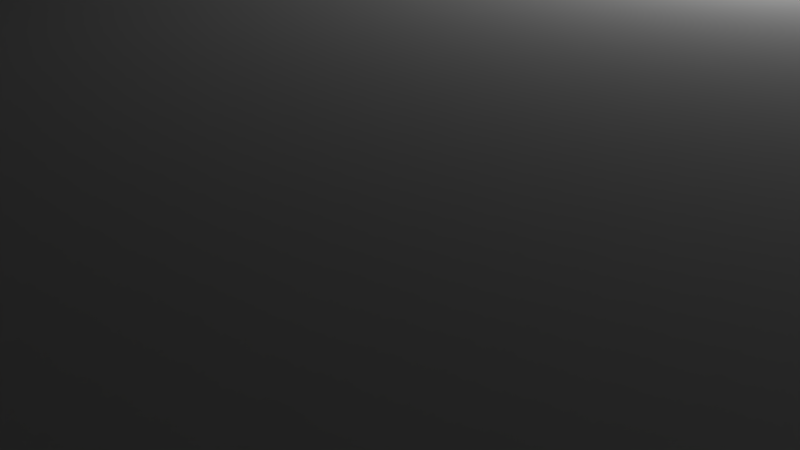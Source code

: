 # Source: red_button.blend  (saved by Blender 2.78.0; exported with 4.5.12 LTS)
import bpy
from mathutils import Matrix  # noqa: F401  (used for matrix-valued properties, if any)

bpy.ops.wm.read_factory_settings(use_empty=True)
scene = bpy.context.scene
scene.name = 'Scene'

# ---- collections
col_collection_1 = bpy.data.collections.new('Collection 1'); scene.collection.children.link(col_collection_1)

# ---- world
world_world = bpy.data.worlds.new('World'); scene.world = world_world
world_world.color = (0.05088, 0.05088, 0.05088)
world_world.use_sun_shadow = False
world_world.sun_shadow_jitter_overblur = 0.0
world_world.cycles.sampling_method = 'MANUAL'

# ---- cameras
cam_camera = bpy.data.cameras.new('Camera')
cam_camera.clip_end = 100.0
cam_camera.lens = 35.0
cam_camera.sensor_width = 32.0
cam_camera.sensor_height = 18.0
cam_camera.ortho_scale = 7.314
cam_camera.dof.focus_distance = 0.0
cam_camera.dof.aperture_fstop = 128.0

# ---- lights
light_lamp = bpy.data.lights.new('Lamp', 'POINT')
light_lamp.transmission_factor = 0.0
light_lamp.cutoff_distance = 30.0
light_lamp.energy = 100.0
light_lamp.shadow_buffer_clip_start = 1.001
light_lamp.shadow_soft_size = 0.1
light_lamp.shadow_maximum_resolution = 0.006
light_lamp.use_absolute_resolution = True

# ---- meshes
me_cylinder_013 = bpy.data.meshes.new('Cylinder.013')
me_cylinder_013.from_pydata([(0.0, 0.0, -1.0), (0.0, 0.0, 1.0), (34.64, -60.0, -1.0), (34.64, -60.0, 1.0), (-34.64, -60.0, -1.0), (-34.64, -60.0, 1.0), (0.0, -1.907e-06, -1.0), (0.0, -1.907e-06, 1.0), (-69.28, 1.907e-06, -1.0), (-69.28, 1.907e-06, 1.0), (-34.64, 60.0, -1.0), (-34.64, 60.0, 1.0), (0.0, -1.907e-06, -1.0), (0.0, -1.907e-06, 1.0), (34.64, 60.0, -1.0), (34.64, 60.0, 1.0), (69.28, -1.526e-05, -1.0), (69.28, -1.526e-05, 1.0)], [], [(0, 1, 3, 2), (2, 3, 5, 4), (3, 1, 5), (4, 5, 1, 0), (0, 2, 4), (6, 7, 9, 8), (8, 9, 11, 10), (9, 7, 11), (10, 11, 7, 6), (6, 8, 10), (12, 13, 15, 14), (14, 15, 17, 16), (15, 13, 17), (16, 17, 13, 12), (12, 14, 16)])
me_cylinder_013.use_remesh_preserve_volume = False
me_cylinder_013.use_remesh_preserve_attributes = False
me_cylinder_013.use_mirror_vertex_groups = False
me_cylinder_013.update()
me_cylinder_010 = bpy.data.meshes.new('Cylinder.010')
me_cylinder_010.from_pydata([(0.0, 1.0, -1.0), (0.0, 1.0, 1.0), (0.09802, 0.9952, -1.0), (0.09802, 0.9952, 1.0), (0.1951, 0.9808, -1.0), (0.1951, 0.9808, 1.0), (0.2903, 0.9569, -1.0), (0.2903, 0.9569, 1.0), (0.3827, 0.9239, -1.0), (0.3827, 0.9239, 1.0), (0.4714, 0.8819, -1.0), (0.4714, 0.8819, 1.0), (0.5556, 0.8315, -1.0), (0.5556, 0.8315, 1.0), (0.6344, 0.773, -1.0), (0.6344, 0.773, 1.0), (0.7071, 0.7071, -1.0), (0.7071, 0.7071, 1.0), (0.773, 0.6344, -1.0), (0.773, 0.6344, 1.0), (0.8315, 0.5556, -1.0), (0.8315, 0.5556, 1.0), (0.8819, 0.4714, -1.0), (0.8819, 0.4714, 1.0), (0.9239, 0.3827, -1.0), (0.9239, 0.3827, 1.0), (0.9569, 0.2903, -1.0), (0.9569, 0.2903, 1.0), (0.9808, 0.1951, -1.0), (0.9808, 0.1951, 1.0), (0.9952, 0.09802, -1.0), (0.9952, 0.09802, 1.0), (1.0, -1.629e-07, -1.0), (1.0, -1.629e-07, 1.0), (0.9952, -0.09802, -1.0), (0.9952, -0.09802, 1.0), (0.9808, -0.1951, -1.0), (0.9808, -0.1951, 1.0), (0.9569, -0.2903, -1.0), (0.9569, -0.2903, 1.0), (0.9239, -0.3827, -1.0), (0.9239, -0.3827, 1.0), (0.8819, -0.4714, -1.0), (0.8819, -0.4714, 1.0), (0.8315, -0.5556, -1.0), (0.8315, -0.5556, 1.0), (0.773, -0.6344, -1.0), (0.773, -0.6344, 1.0), (0.7071, -0.7071, -1.0), (0.7071, -0.7071, 1.0), (0.6344, -0.773, -1.0), (0.6344, -0.773, 1.0), (0.5556, -0.8315, -1.0), (0.5556, -0.8315, 1.0), (0.4714, -0.8819, -1.0), (0.4714, -0.8819, 1.0), (0.3827, -0.9239, -1.0), (0.3827, -0.9239, 1.0), (0.2903, -0.9569, -1.0), (0.2903, -0.9569, 1.0), (0.1951, -0.9808, -1.0), (0.1951, -0.9808, 1.0), (0.09802, -0.9952, -1.0), (0.09802, -0.9952, 1.0), (-8.027e-07, -1.0, -1.0), (-8.027e-07, -1.0, 1.0), (-0.09802, -0.9952, -1.0), (-0.09802, -0.9952, 1.0), (-0.1951, -0.9808, -1.0), (-0.1951, -0.9808, 1.0), (-0.2903, -0.9569, -1.0), (-0.2903, -0.9569, 1.0), (-0.3827, -0.9239, -1.0), (-0.3827, -0.9239, 1.0), (-0.4714, -0.8819, -1.0), (-0.4714, -0.8819, 1.0), (-0.5556, -0.8315, -1.0), (-0.5556, -0.8315, 1.0), (-0.6344, -0.773, -1.0), (-0.6344, -0.773, 1.0), (-0.7071, -0.7071, -1.0), (-0.7071, -0.7071, 1.0), (-0.773, -0.6344, -1.0), (-0.773, -0.6344, 1.0), (-0.8315, -0.5556, -1.0), (-0.8315, -0.5556, 1.0), (-0.8819, -0.4714, -1.0), (-0.8819, -0.4714, 1.0), (-0.9239, -0.3827, -1.0), (-0.9239, -0.3827, 1.0), (-0.9569, -0.2903, -1.0), (-0.9569, -0.2903, 1.0), (-0.9808, -0.1951, -1.0), (-0.9808, -0.1951, 1.0), (-0.9952, -0.09802, -1.0), (-0.9952, -0.09802, 1.0), (-1.0, -4.649e-07, -1.0), (-1.0, -4.649e-07, 1.0), (-0.9952, 0.09802, -1.0), (-0.9952, 0.09802, 1.0), (-0.9808, 0.1951, -1.0), (-0.9808, 0.1951, 1.0), (-0.9569, 0.2903, -1.0), (-0.9569, 0.2903, 1.0), (-0.9239, 0.3827, -1.0), (-0.9239, 0.3827, 1.0), (-0.8819, 0.4714, -1.0), (-0.8819, 0.4714, 1.0), (-0.8315, 0.5556, -1.0), (-0.8315, 0.5556, 1.0), (-0.773, 0.6344, -1.0), (-0.773, 0.6344, 1.0), (-0.7071, 0.7071, -1.0), (-0.7071, 0.7071, 1.0), (-0.6344, 0.773, -1.0), (-0.6344, 0.773, 1.0), (-0.5556, 0.8315, -1.0), (-0.5556, 0.8315, 1.0), (-0.4714, 0.8819, -1.0), (-0.4714, 0.8819, 1.0), (-0.3827, 0.9239, -1.0), (-0.3827, 0.9239, 1.0), (-0.2903, 0.9569, -1.0), (-0.2903, 0.9569, 1.0), (-0.1951, 0.9808, -1.0), (-0.1951, 0.9808, 1.0), (-0.09802, 0.9952, -1.0), (-0.09802, 0.9952, 1.0)], [], [(0, 1, 3, 2), (2, 3, 5, 4), (4, 5, 7, 6), (6, 7, 9, 8), (8, 9, 11, 10), (10, 11, 13, 12), (12, 13, 15, 14), (14, 15, 17, 16), (16, 17, 19, 18), (18, 19, 21, 20), (20, 21, 23, 22), (22, 23, 25, 24), (24, 25, 27, 26), (26, 27, 29, 28), (28, 29, 31, 30), (30, 31, 33, 32), (32, 33, 35, 34), (34, 35, 37, 36), (36, 37, 39, 38), (38, 39, 41, 40), (40, 41, 43, 42), (42, 43, 45, 44), (44, 45, 47, 46), (46, 47, 49, 48), (48, 49, 51, 50), (50, 51, 53, 52), (52, 53, 55, 54), (54, 55, 57, 56), (56, 57, 59, 58), (58, 59, 61, 60), (60, 61, 63, 62), (62, 63, 65, 64), (64, 65, 67, 66), (66, 67, 69, 68), (68, 69, 71, 70), (70, 71, 73, 72), (72, 73, 75, 74), (74, 75, 77, 76), (76, 77, 79, 78), (78, 79, 81, 80), (80, 81, 83, 82), (82, 83, 85, 84), (84, 85, 87, 86), (86, 87, 89, 88), (88, 89, 91, 90), (90, 91, 93, 92), (92, 93, 95, 94), (94, 95, 97, 96), (96, 97, 99, 98), (98, 99, 101, 100), (100, 101, 103, 102), (102, 103, 105, 104), (104, 105, 107, 106), (106, 107, 109, 108), (108, 109, 111, 110), (110, 111, 113, 112), (112, 113, 115, 114), (114, 115, 117, 116), (116, 117, 119, 118), (118, 119, 121, 120), (120, 121, 123, 122), (122, 123, 125, 124), (3, 1, 127, 125, 123, 121, 119, 117, 115, 113, 111, 109, 107, 105, 103, 101, 99, 97, 95, 93, 91, 89, 87, 85, 83, 81, 79, 77, 75, 73, 71, 69, 67, 65, 63, 61, 59, 57, 55, 53, 51, 49, 47, 45, 43, 41, 39, 37, 35, 33, 31, 29, 27, 25, 23, 21, 19, 17, 15, 13, 11, 9, 7, 5), (124, 125, 127, 126), (126, 127, 1, 0), (0, 2, 4, 6, 8, 10, 12, 14, 16, 18, 20, 22, 24, 26, 28, 30, 32, 34, 36, 38, 40, 42, 44, 46, 48, 50, 52, 54, 56, 58, 60, 62, 64, 66, 68, 70, 72, 74, 76, 78, 80, 82, 84, 86, 88, 90, 92, 94, 96, 98, 100, 102, 104, 106, 108, 110, 112, 114, 116, 118, 120, 122, 124, 126)])
me_cylinder_010.use_remesh_preserve_volume = False
me_cylinder_010.use_remesh_preserve_attributes = False
me_cylinder_010.use_mirror_vertex_groups = False
me_cylinder_010.update()
me_cylinder_009 = bpy.data.meshes.new('Cylinder.009')
me_cylinder_009.from_pydata([(0.0, 1.0, -1.0), (0.0, 1.0, 1.0), (0.09802, 0.9952, -1.0), (0.09802, 0.9952, 1.0), (0.1951, 0.9808, -1.0), (0.1951, 0.9808, 1.0), (0.2903, 0.9569, -1.0), (0.2903, 0.9569, 1.0), (0.3827, 0.9239, -1.0), (0.3827, 0.9239, 1.0), (0.4714, 0.8819, -1.0), (0.4714, 0.8819, 1.0), (0.5556, 0.8315, -1.0), (0.5556, 0.8315, 1.0), (0.6344, 0.773, -1.0), (0.6344, 0.773, 1.0), (0.7071, 0.7071, -1.0), (0.7071, 0.7071, 1.0), (0.773, 0.6344, -1.0), (0.773, 0.6344, 1.0), (0.8315, 0.5556, -1.0), (0.8315, 0.5556, 1.0), (0.8819, 0.4714, -1.0), (0.8819, 0.4714, 1.0), (0.9239, 0.3827, -1.0), (0.9239, 0.3827, 1.0), (0.9569, 0.2903, -1.0), (0.9569, 0.2903, 1.0), (0.9808, 0.1951, -1.0), (0.9808, 0.1951, 1.0), (0.9952, 0.09802, -1.0), (0.9952, 0.09802, 1.0), (1.0, -1.629e-07, -1.0), (1.0, -1.629e-07, 1.0), (0.9952, -0.09802, -1.0), (0.9952, -0.09802, 1.0), (0.9808, -0.1951, -1.0), (0.9808, -0.1951, 1.0), (0.9569, -0.2903, -1.0), (0.9569, -0.2903, 1.0), (0.9239, -0.3827, -1.0), (0.9239, -0.3827, 1.0), (0.8819, -0.4714, -1.0), (0.8819, -0.4714, 1.0), (0.8315, -0.5556, -1.0), (0.8315, -0.5556, 1.0), (0.773, -0.6344, -1.0), (0.773, -0.6344, 1.0), (0.7071, -0.7071, -1.0), (0.7071, -0.7071, 1.0), (0.6344, -0.773, -1.0), (0.6344, -0.773, 1.0), (0.5556, -0.8315, -1.0), (0.5556, -0.8315, 1.0), (0.4714, -0.8819, -1.0), (0.4714, -0.8819, 1.0), (0.3827, -0.9239, -1.0), (0.3827, -0.9239, 1.0), (0.2903, -0.9569, -1.0), (0.2903, -0.9569, 1.0), (0.1951, -0.9808, -1.0), (0.1951, -0.9808, 1.0), (0.09802, -0.9952, -1.0), (0.09802, -0.9952, 1.0), (-8.027e-07, -1.0, -1.0), (-8.027e-07, -1.0, 1.0), (-0.09802, -0.9952, -1.0), (-0.09802, -0.9952, 1.0), (-0.1951, -0.9808, -1.0), (-0.1951, -0.9808, 1.0), (-0.2903, -0.9569, -1.0), (-0.2903, -0.9569, 1.0), (-0.3827, -0.9239, -1.0), (-0.3827, -0.9239, 1.0), (-0.4714, -0.8819, -1.0), (-0.4714, -0.8819, 1.0), (-0.5556, -0.8315, -1.0), (-0.5556, -0.8315, 1.0), (-0.6344, -0.773, -1.0), (-0.6344, -0.773, 1.0), (-0.7071, -0.7071, -1.0), (-0.7071, -0.7071, 1.0), (-0.773, -0.6344, -1.0), (-0.773, -0.6344, 1.0), (-0.8315, -0.5556, -1.0), (-0.8315, -0.5556, 1.0), (-0.8819, -0.4714, -1.0), (-0.8819, -0.4714, 1.0), (-0.9239, -0.3827, -1.0), (-0.9239, -0.3827, 1.0), (-0.9569, -0.2903, -1.0), (-0.9569, -0.2903, 1.0), (-0.9808, -0.1951, -1.0), (-0.9808, -0.1951, 1.0), (-0.9952, -0.09802, -1.0), (-0.9952, -0.09802, 1.0), (-1.0, -4.649e-07, -1.0), (-1.0, -4.649e-07, 1.0), (-0.9952, 0.09802, -1.0), (-0.9952, 0.09802, 1.0), (-0.9808, 0.1951, -1.0), (-0.9808, 0.1951, 1.0), (-0.9569, 0.2903, -1.0), (-0.9569, 0.2903, 1.0), (-0.9239, 0.3827, -1.0), (-0.9239, 0.3827, 1.0), (-0.8819, 0.4714, -1.0), (-0.8819, 0.4714, 1.0), (-0.8315, 0.5556, -1.0), (-0.8315, 0.5556, 1.0), (-0.773, 0.6344, -1.0), (-0.773, 0.6344, 1.0), (-0.7071, 0.7071, -1.0), (-0.7071, 0.7071, 1.0), (-0.6344, 0.773, -1.0), (-0.6344, 0.773, 1.0), (-0.5556, 0.8315, -1.0), (-0.5556, 0.8315, 1.0), (-0.4714, 0.8819, -1.0), (-0.4714, 0.8819, 1.0), (-0.3827, 0.9239, -1.0), (-0.3827, 0.9239, 1.0), (-0.2903, 0.9569, -1.0), (-0.2903, 0.9569, 1.0), (-0.1951, 0.9808, -1.0), (-0.1951, 0.9808, 1.0), (-0.09802, 0.9952, -1.0), (-0.09802, 0.9952, 1.0)], [], [(0, 1, 3, 2), (2, 3, 5, 4), (4, 5, 7, 6), (6, 7, 9, 8), (8, 9, 11, 10), (10, 11, 13, 12), (12, 13, 15, 14), (14, 15, 17, 16), (16, 17, 19, 18), (18, 19, 21, 20), (20, 21, 23, 22), (22, 23, 25, 24), (24, 25, 27, 26), (26, 27, 29, 28), (28, 29, 31, 30), (30, 31, 33, 32), (32, 33, 35, 34), (34, 35, 37, 36), (36, 37, 39, 38), (38, 39, 41, 40), (40, 41, 43, 42), (42, 43, 45, 44), (44, 45, 47, 46), (46, 47, 49, 48), (48, 49, 51, 50), (50, 51, 53, 52), (52, 53, 55, 54), (54, 55, 57, 56), (56, 57, 59, 58), (58, 59, 61, 60), (60, 61, 63, 62), (62, 63, 65, 64), (64, 65, 67, 66), (66, 67, 69, 68), (68, 69, 71, 70), (70, 71, 73, 72), (72, 73, 75, 74), (74, 75, 77, 76), (76, 77, 79, 78), (78, 79, 81, 80), (80, 81, 83, 82), (82, 83, 85, 84), (84, 85, 87, 86), (86, 87, 89, 88), (88, 89, 91, 90), (90, 91, 93, 92), (92, 93, 95, 94), (94, 95, 97, 96), (96, 97, 99, 98), (98, 99, 101, 100), (100, 101, 103, 102), (102, 103, 105, 104), (104, 105, 107, 106), (106, 107, 109, 108), (108, 109, 111, 110), (110, 111, 113, 112), (112, 113, 115, 114), (114, 115, 117, 116), (116, 117, 119, 118), (118, 119, 121, 120), (120, 121, 123, 122), (122, 123, 125, 124), (3, 1, 127, 125, 123, 121, 119, 117, 115, 113, 111, 109, 107, 105, 103, 101, 99, 97, 95, 93, 91, 89, 87, 85, 83, 81, 79, 77, 75, 73, 71, 69, 67, 65, 63, 61, 59, 57, 55, 53, 51, 49, 47, 45, 43, 41, 39, 37, 35, 33, 31, 29, 27, 25, 23, 21, 19, 17, 15, 13, 11, 9, 7, 5), (124, 125, 127, 126), (126, 127, 1, 0), (0, 2, 4, 6, 8, 10, 12, 14, 16, 18, 20, 22, 24, 26, 28, 30, 32, 34, 36, 38, 40, 42, 44, 46, 48, 50, 52, 54, 56, 58, 60, 62, 64, 66, 68, 70, 72, 74, 76, 78, 80, 82, 84, 86, 88, 90, 92, 94, 96, 98, 100, 102, 104, 106, 108, 110, 112, 114, 116, 118, 120, 122, 124, 126)])
me_cylinder_009.use_remesh_preserve_volume = False
me_cylinder_009.use_remesh_preserve_attributes = False
me_cylinder_009.use_mirror_vertex_groups = False
me_cylinder_009.update()
me_cylinder_008 = bpy.data.meshes.new('Cylinder.008')
me_cylinder_008.from_pydata([(0.0, 1.0, -1.0), (0.0, 1.0, 1.0), (0.09802, 0.9952, -1.0), (0.09802, 0.9952, 1.0), (0.1951, 0.9808, -1.0), (0.1951, 0.9808, 1.0), (0.2903, 0.9569, -1.0), (0.2903, 0.9569, 1.0), (0.3827, 0.9239, -1.0), (0.3827, 0.9239, 1.0), (0.4714, 0.8819, -1.0), (0.4714, 0.8819, 1.0), (0.5556, 0.8315, -1.0), (0.5556, 0.8315, 1.0), (0.6344, 0.773, -1.0), (0.6344, 0.773, 1.0), (0.7071, 0.7071, -1.0), (0.7071, 0.7071, 1.0), (0.773, 0.6344, -1.0), (0.773, 0.6344, 1.0), (0.8315, 0.5556, -1.0), (0.8315, 0.5556, 1.0), (0.8819, 0.4714, -1.0), (0.8819, 0.4714, 1.0), (0.9239, 0.3827, -1.0), (0.9239, 0.3827, 1.0), (0.9569, 0.2903, -1.0), (0.9569, 0.2903, 1.0), (0.9808, 0.1951, -1.0), (0.9808, 0.1951, 1.0), (0.9952, 0.09802, -1.0), (0.9952, 0.09802, 1.0), (1.0, -1.629e-07, -1.0), (1.0, -1.629e-07, 1.0), (0.9952, -0.09802, -1.0), (0.9952, -0.09802, 1.0), (0.9808, -0.1951, -1.0), (0.9808, -0.1951, 1.0), (0.9569, -0.2903, -1.0), (0.9569, -0.2903, 1.0), (0.9239, -0.3827, -1.0), (0.9239, -0.3827, 1.0), (0.8819, -0.4714, -1.0), (0.8819, -0.4714, 1.0), (0.8315, -0.5556, -1.0), (0.8315, -0.5556, 1.0), (0.773, -0.6344, -1.0), (0.773, -0.6344, 1.0), (0.7071, -0.7071, -1.0), (0.7071, -0.7071, 1.0), (0.6344, -0.773, -1.0), (0.6344, -0.773, 1.0), (0.5556, -0.8315, -1.0), (0.5556, -0.8315, 1.0), (0.4714, -0.8819, -1.0), (0.4714, -0.8819, 1.0), (0.3827, -0.9239, -1.0), (0.3827, -0.9239, 1.0), (0.2903, -0.9569, -1.0), (0.2903, -0.9569, 1.0), (0.1951, -0.9808, -1.0), (0.1951, -0.9808, 1.0), (0.09802, -0.9952, -1.0), (0.09802, -0.9952, 1.0), (-8.027e-07, -1.0, -1.0), (-8.027e-07, -1.0, 1.0), (-0.09802, -0.9952, -1.0), (-0.09802, -0.9952, 1.0), (-0.1951, -0.9808, -1.0), (-0.1951, -0.9808, 1.0), (-0.2903, -0.9569, -1.0), (-0.2903, -0.9569, 1.0), (-0.3827, -0.9239, -1.0), (-0.3827, -0.9239, 1.0), (-0.4714, -0.8819, -1.0), (-0.4714, -0.8819, 1.0), (-0.5556, -0.8315, -1.0), (-0.5556, -0.8315, 1.0), (-0.6344, -0.773, -1.0), (-0.6344, -0.773, 1.0), (-0.7071, -0.7071, -1.0), (-0.7071, -0.7071, 1.0), (-0.773, -0.6344, -1.0), (-0.773, -0.6344, 1.0), (-0.8315, -0.5556, -1.0), (-0.8315, -0.5556, 1.0), (-0.8819, -0.4714, -1.0), (-0.8819, -0.4714, 1.0), (-0.9239, -0.3827, -1.0), (-0.9239, -0.3827, 1.0), (-0.9569, -0.2903, -1.0), (-0.9569, -0.2903, 1.0), (-0.9808, -0.1951, -1.0), (-0.9808, -0.1951, 1.0), (-0.9952, -0.09802, -1.0), (-0.9952, -0.09802, 1.0), (-1.0, -4.649e-07, -1.0), (-1.0, -4.649e-07, 1.0), (-0.9952, 0.09802, -1.0), (-0.9952, 0.09802, 1.0), (-0.9808, 0.1951, -1.0), (-0.9808, 0.1951, 1.0), (-0.9569, 0.2903, -1.0), (-0.9569, 0.2903, 1.0), (-0.9239, 0.3827, -1.0), (-0.9239, 0.3827, 1.0), (-0.8819, 0.4714, -1.0), (-0.8819, 0.4714, 1.0), (-0.8315, 0.5556, -1.0), (-0.8315, 0.5556, 1.0), (-0.773, 0.6344, -1.0), (-0.773, 0.6344, 1.0), (-0.7071, 0.7071, -1.0), (-0.7071, 0.7071, 1.0), (-0.6344, 0.773, -1.0), (-0.6344, 0.773, 1.0), (-0.5556, 0.8315, -1.0), (-0.5556, 0.8315, 1.0), (-0.4714, 0.8819, -1.0), (-0.4714, 0.8819, 1.0), (-0.3827, 0.9239, -1.0), (-0.3827, 0.9239, 1.0), (-0.2903, 0.9569, -1.0), (-0.2903, 0.9569, 1.0), (-0.1951, 0.9808, -1.0), (-0.1951, 0.9808, 1.0), (-0.09802, 0.9952, -1.0), (-0.09802, 0.9952, 1.0)], [], [(0, 1, 3, 2), (2, 3, 5, 4), (4, 5, 7, 6), (6, 7, 9, 8), (8, 9, 11, 10), (10, 11, 13, 12), (12, 13, 15, 14), (14, 15, 17, 16), (16, 17, 19, 18), (18, 19, 21, 20), (20, 21, 23, 22), (22, 23, 25, 24), (24, 25, 27, 26), (26, 27, 29, 28), (28, 29, 31, 30), (30, 31, 33, 32), (32, 33, 35, 34), (34, 35, 37, 36), (36, 37, 39, 38), (38, 39, 41, 40), (40, 41, 43, 42), (42, 43, 45, 44), (44, 45, 47, 46), (46, 47, 49, 48), (48, 49, 51, 50), (50, 51, 53, 52), (52, 53, 55, 54), (54, 55, 57, 56), (56, 57, 59, 58), (58, 59, 61, 60), (60, 61, 63, 62), (62, 63, 65, 64), (64, 65, 67, 66), (66, 67, 69, 68), (68, 69, 71, 70), (70, 71, 73, 72), (72, 73, 75, 74), (74, 75, 77, 76), (76, 77, 79, 78), (78, 79, 81, 80), (80, 81, 83, 82), (82, 83, 85, 84), (84, 85, 87, 86), (86, 87, 89, 88), (88, 89, 91, 90), (90, 91, 93, 92), (92, 93, 95, 94), (94, 95, 97, 96), (96, 97, 99, 98), (98, 99, 101, 100), (100, 101, 103, 102), (102, 103, 105, 104), (104, 105, 107, 106), (106, 107, 109, 108), (108, 109, 111, 110), (110, 111, 113, 112), (112, 113, 115, 114), (114, 115, 117, 116), (116, 117, 119, 118), (118, 119, 121, 120), (120, 121, 123, 122), (122, 123, 125, 124), (3, 1, 127, 125, 123, 121, 119, 117, 115, 113, 111, 109, 107, 105, 103, 101, 99, 97, 95, 93, 91, 89, 87, 85, 83, 81, 79, 77, 75, 73, 71, 69, 67, 65, 63, 61, 59, 57, 55, 53, 51, 49, 47, 45, 43, 41, 39, 37, 35, 33, 31, 29, 27, 25, 23, 21, 19, 17, 15, 13, 11, 9, 7, 5), (124, 125, 127, 126), (126, 127, 1, 0), (0, 2, 4, 6, 8, 10, 12, 14, 16, 18, 20, 22, 24, 26, 28, 30, 32, 34, 36, 38, 40, 42, 44, 46, 48, 50, 52, 54, 56, 58, 60, 62, 64, 66, 68, 70, 72, 74, 76, 78, 80, 82, 84, 86, 88, 90, 92, 94, 96, 98, 100, 102, 104, 106, 108, 110, 112, 114, 116, 118, 120, 122, 124, 126)])
me_cylinder_008.use_remesh_preserve_volume = False
me_cylinder_008.use_remesh_preserve_attributes = False
me_cylinder_008.use_mirror_vertex_groups = False
me_cylinder_008.update()
me_cylinder_007 = bpy.data.meshes.new('Cylinder.007')
me_cylinder_007.from_pydata([(0.0, 1.0, -1.0), (0.0, 1.0, 1.0), (0.09802, 0.9952, -1.0), (0.09802, 0.9952, 1.0), (0.1951, 0.9808, -1.0), (0.1951, 0.9808, 1.0), (0.2903, 0.9569, -1.0), (0.2903, 0.9569, 1.0), (0.3827, 0.9239, -1.0), (0.3827, 0.9239, 1.0), (0.4714, 0.8819, -1.0), (0.4714, 0.8819, 1.0), (0.5556, 0.8315, -1.0), (0.5556, 0.8315, 1.0), (0.6344, 0.773, -1.0), (0.6344, 0.773, 1.0), (0.7071, 0.7071, -1.0), (0.7071, 0.7071, 1.0), (0.773, 0.6344, -1.0), (0.773, 0.6344, 1.0), (0.8315, 0.5556, -1.0), (0.8315, 0.5556, 1.0), (0.8819, 0.4714, -1.0), (0.8819, 0.4714, 1.0), (0.9239, 0.3827, -1.0), (0.9239, 0.3827, 1.0), (0.9569, 0.2903, -1.0), (0.9569, 0.2903, 1.0), (0.9808, 0.1951, -1.0), (0.9808, 0.1951, 1.0), (0.9952, 0.09802, -1.0), (0.9952, 0.09802, 1.0), (1.0, -1.629e-07, -1.0), (1.0, -1.629e-07, 1.0), (0.9952, -0.09802, -1.0), (0.9952, -0.09802, 1.0), (0.9808, -0.1951, -1.0), (0.9808, -0.1951, 1.0), (0.9569, -0.2903, -1.0), (0.9569, -0.2903, 1.0), (0.9239, -0.3827, -1.0), (0.9239, -0.3827, 1.0), (0.8819, -0.4714, -1.0), (0.8819, -0.4714, 1.0), (0.8315, -0.5556, -1.0), (0.8315, -0.5556, 1.0), (0.773, -0.6344, -1.0), (0.773, -0.6344, 1.0), (0.7071, -0.7071, -1.0), (0.7071, -0.7071, 1.0), (0.6344, -0.773, -1.0), (0.6344, -0.773, 1.0), (0.5556, -0.8315, -1.0), (0.5556, -0.8315, 1.0), (0.4714, -0.8819, -1.0), (0.4714, -0.8819, 1.0), (0.3827, -0.9239, -1.0), (0.3827, -0.9239, 1.0), (0.2903, -0.9569, -1.0), (0.2903, -0.9569, 1.0), (0.1951, -0.9808, -1.0), (0.1951, -0.9808, 1.0), (0.09802, -0.9952, -1.0), (0.09802, -0.9952, 1.0), (-8.027e-07, -1.0, -1.0), (-8.027e-07, -1.0, 1.0), (-0.09802, -0.9952, -1.0), (-0.09802, -0.9952, 1.0), (-0.1951, -0.9808, -1.0), (-0.1951, -0.9808, 1.0), (-0.2903, -0.9569, -1.0), (-0.2903, -0.9569, 1.0), (-0.3827, -0.9239, -1.0), (-0.3827, -0.9239, 1.0), (-0.4714, -0.8819, -1.0), (-0.4714, -0.8819, 1.0), (-0.5556, -0.8315, -1.0), (-0.5556, -0.8315, 1.0), (-0.6344, -0.773, -1.0), (-0.6344, -0.773, 1.0), (-0.7071, -0.7071, -1.0), (-0.7071, -0.7071, 1.0), (-0.773, -0.6344, -1.0), (-0.773, -0.6344, 1.0), (-0.8315, -0.5556, -1.0), (-0.8315, -0.5556, 1.0), (-0.8819, -0.4714, -1.0), (-0.8819, -0.4714, 1.0), (-0.9239, -0.3827, -1.0), (-0.9239, -0.3827, 1.0), (-0.9569, -0.2903, -1.0), (-0.9569, -0.2903, 1.0), (-0.9808, -0.1951, -1.0), (-0.9808, -0.1951, 1.0), (-0.9952, -0.09802, -1.0), (-0.9952, -0.09802, 1.0), (-1.0, -4.649e-07, -1.0), (-1.0, -4.649e-07, 1.0), (-0.9952, 0.09802, -1.0), (-0.9952, 0.09802, 1.0), (-0.9808, 0.1951, -1.0), (-0.9808, 0.1951, 1.0), (-0.9569, 0.2903, -1.0), (-0.9569, 0.2903, 1.0), (-0.9239, 0.3827, -1.0), (-0.9239, 0.3827, 1.0), (-0.8819, 0.4714, -1.0), (-0.8819, 0.4714, 1.0), (-0.8315, 0.5556, -1.0), (-0.8315, 0.5556, 1.0), (-0.773, 0.6344, -1.0), (-0.773, 0.6344, 1.0), (-0.7071, 0.7071, -1.0), (-0.7071, 0.7071, 1.0), (-0.6344, 0.773, -1.0), (-0.6344, 0.773, 1.0), (-0.5556, 0.8315, -1.0), (-0.5556, 0.8315, 1.0), (-0.4714, 0.8819, -1.0), (-0.4714, 0.8819, 1.0), (-0.3827, 0.9239, -1.0), (-0.3827, 0.9239, 1.0), (-0.2903, 0.9569, -1.0), (-0.2903, 0.9569, 1.0), (-0.1951, 0.9808, -1.0), (-0.1951, 0.9808, 1.0), (-0.09802, 0.9952, -1.0), (-0.09802, 0.9952, 1.0)], [], [(0, 1, 3, 2), (2, 3, 5, 4), (4, 5, 7, 6), (6, 7, 9, 8), (8, 9, 11, 10), (10, 11, 13, 12), (12, 13, 15, 14), (14, 15, 17, 16), (16, 17, 19, 18), (18, 19, 21, 20), (20, 21, 23, 22), (22, 23, 25, 24), (24, 25, 27, 26), (26, 27, 29, 28), (28, 29, 31, 30), (30, 31, 33, 32), (32, 33, 35, 34), (34, 35, 37, 36), (36, 37, 39, 38), (38, 39, 41, 40), (40, 41, 43, 42), (42, 43, 45, 44), (44, 45, 47, 46), (46, 47, 49, 48), (48, 49, 51, 50), (50, 51, 53, 52), (52, 53, 55, 54), (54, 55, 57, 56), (56, 57, 59, 58), (58, 59, 61, 60), (60, 61, 63, 62), (62, 63, 65, 64), (64, 65, 67, 66), (66, 67, 69, 68), (68, 69, 71, 70), (70, 71, 73, 72), (72, 73, 75, 74), (74, 75, 77, 76), (76, 77, 79, 78), (78, 79, 81, 80), (80, 81, 83, 82), (82, 83, 85, 84), (84, 85, 87, 86), (86, 87, 89, 88), (88, 89, 91, 90), (90, 91, 93, 92), (92, 93, 95, 94), (94, 95, 97, 96), (96, 97, 99, 98), (98, 99, 101, 100), (100, 101, 103, 102), (102, 103, 105, 104), (104, 105, 107, 106), (106, 107, 109, 108), (108, 109, 111, 110), (110, 111, 113, 112), (112, 113, 115, 114), (114, 115, 117, 116), (116, 117, 119, 118), (118, 119, 121, 120), (120, 121, 123, 122), (122, 123, 125, 124), (3, 1, 127, 125, 123, 121, 119, 117, 115, 113, 111, 109, 107, 105, 103, 101, 99, 97, 95, 93, 91, 89, 87, 85, 83, 81, 79, 77, 75, 73, 71, 69, 67, 65, 63, 61, 59, 57, 55, 53, 51, 49, 47, 45, 43, 41, 39, 37, 35, 33, 31, 29, 27, 25, 23, 21, 19, 17, 15, 13, 11, 9, 7, 5), (124, 125, 127, 126), (126, 127, 1, 0), (0, 2, 4, 6, 8, 10, 12, 14, 16, 18, 20, 22, 24, 26, 28, 30, 32, 34, 36, 38, 40, 42, 44, 46, 48, 50, 52, 54, 56, 58, 60, 62, 64, 66, 68, 70, 72, 74, 76, 78, 80, 82, 84, 86, 88, 90, 92, 94, 96, 98, 100, 102, 104, 106, 108, 110, 112, 114, 116, 118, 120, 122, 124, 126)])
me_cylinder_007.use_remesh_preserve_volume = False
me_cylinder_007.use_remesh_preserve_attributes = False
me_cylinder_007.use_mirror_vertex_groups = False
me_cylinder_007.update()
me_cylinder_014 = bpy.data.meshes.new('Cylinder.014')
me_cylinder_014.from_pydata([(0.0, 0.16, -1.0), (0.0, 0.16, 1.0), (0.01568, 0.1592, -1.0), (0.01568, 0.1592, 1.0), (0.03121, 0.1569, -1.0), (0.03121, 0.1569, 1.0), (0.04645, 0.1531, -1.0), (0.04645, 0.1531, 1.0), (0.06123, 0.1478, -1.0), (0.06123, 0.1478, 1.0), (0.07542, 0.1411, -1.0), (0.07542, 0.1411, 1.0), (0.08889, 0.133, -1.0), (0.08889, 0.133, 1.0), (0.1015, 0.1237, -1.0), (0.1015, 0.1237, 1.0), (0.1131, 0.1131, -1.0), (0.1131, 0.1131, 1.0), (0.1237, 0.1015, -1.0), (0.1237, 0.1015, 1.0), (0.133, 0.08889, -1.0), (0.133, 0.08889, 1.0), (0.1411, 0.07542, -1.0), (0.1411, 0.07542, 1.0), (0.1478, 0.06123, -1.0), (0.1478, 0.06123, 1.0), (0.1531, 0.04645, -1.0), (0.1531, 0.04645, 1.0), (0.1569, 0.03121, -1.0), (0.1569, 0.03121, 1.0), (0.1592, 0.01568, -1.0), (0.1592, 0.01568, 1.0), (0.16, -2.607e-08, -1.0), (0.16, -2.607e-08, 1.0), (0.1592, -0.01568, -1.0), (0.1592, -0.01568, 1.0), (0.1569, -0.03121, -1.0), (0.1569, -0.03121, 1.0), (0.1531, -0.04645, -1.0), (0.1531, -0.04645, 1.0), (0.1478, -0.06123, -1.0), (0.1478, -0.06123, 1.0), (0.1411, -0.07542, -1.0), (0.1411, -0.07542, 1.0), (0.133, -0.08889, -1.0), (0.133, -0.08889, 1.0), (0.1237, -0.1015, -1.0), (0.1237, -0.1015, 1.0), (0.1131, -0.1131, -1.0), (0.1131, -0.1131, 1.0), (0.1015, -0.1237, -1.0), (0.1015, -0.1237, 1.0), (0.08889, -0.133, -1.0), (0.08889, -0.133, 1.0), (0.07542, -0.1411, -1.0), (0.07542, -0.1411, 1.0), (0.06123, -0.1478, -1.0), (0.06123, -0.1478, 1.0), (0.04645, -0.1531, -1.0), (0.04645, -0.1531, 1.0), (0.03121, -0.1569, -1.0), (0.03121, -0.1569, 1.0), (0.01568, -0.1592, -1.0), (0.01568, -0.1592, 1.0), (-1.284e-07, -0.16, -1.0), (-1.284e-07, -0.16, 1.0), (-0.01568, -0.1592, -1.0), (-0.01568, -0.1592, 1.0), (-0.03121, -0.1569, -1.0), (-0.03121, -0.1569, 1.0), (-0.04645, -0.1531, -1.0), (-0.04645, -0.1531, 1.0), (-0.06123, -0.1478, -1.0), (-0.06123, -0.1478, 1.0), (-0.07542, -0.1411, -1.0), (-0.07542, -0.1411, 1.0), (-0.08889, -0.133, -1.0), (-0.08889, -0.133, 1.0), (-0.1015, -0.1237, -1.0), (-0.1015, -0.1237, 1.0), (-0.1131, -0.1131, -1.0), (-0.1131, -0.1131, 1.0), (-0.1237, -0.1015, -1.0), (-0.1237, -0.1015, 1.0), (-0.133, -0.08889, -1.0), (-0.133, -0.08889, 1.0), (-0.1411, -0.07542, -1.0), (-0.1411, -0.07542, 1.0), (-0.1478, -0.06123, -1.0), (-0.1478, -0.06123, 1.0), (-0.1531, -0.04645, -1.0), (-0.1531, -0.04645, 1.0), (-0.1569, -0.03121, -1.0), (-0.1569, -0.03121, 1.0), (-0.1592, -0.01568, -1.0), (-0.1592, -0.01568, 1.0), (-0.16, -7.439e-08, -1.0), (-0.16, -7.439e-08, 1.0), (-0.1592, 0.01568, -1.0), (-0.1592, 0.01568, 1.0), (-0.1569, 0.03121, -1.0), (-0.1569, 0.03121, 1.0), (-0.1531, 0.04645, -1.0), (-0.1531, 0.04645, 1.0), (-0.1478, 0.06123, -1.0), (-0.1478, 0.06123, 1.0), (-0.1411, 0.07542, -1.0), (-0.1411, 0.07542, 1.0), (-0.133, 0.08889, -1.0), (-0.133, 0.08889, 1.0), (-0.1237, 0.1015, -1.0), (-0.1237, 0.1015, 1.0), (-0.1131, 0.1131, -1.0), (-0.1131, 0.1131, 1.0), (-0.1015, 0.1237, -1.0), (-0.1015, 0.1237, 1.0), (-0.08889, 0.133, -1.0), (-0.08889, 0.133, 1.0), (-0.07542, 0.1411, -1.0), (-0.07542, 0.1411, 1.0), (-0.06123, 0.1478, -1.0), (-0.06123, 0.1478, 1.0), (-0.04645, 0.1531, -1.0), (-0.04645, 0.1531, 1.0), (-0.03121, 0.1569, -1.0), (-0.03121, 0.1569, 1.0), (-0.01568, 0.1592, -1.0), (-0.01568, 0.1592, 1.0), (0.3996, 0.6921, 1.0), (0.4445, 0.6652, 1.0), (0.4445, 0.6652, -1.0), (0.3996, 0.6921, -1.0), (0.1199, 0.2076, 1.0), (0.1333, 0.1996, 1.0), (0.1523, 0.1855, 1.0), (0.1697, 0.1697, 1.0), (0.1855, 0.1523, 1.0), (0.1996, 0.1333, 1.0), (0.2117, 0.1131, 1.0), (0.2217, 0.09184, 1.0), (0.2297, 0.06967, 1.0), (0.2354, 0.04682, 1.0), (0.2388, 0.02352, 1.0), (0.24, 0.0, 1.0), (0.8, 0.0, 1.0), (0.7961, 0.07841, 1.0), (0.7846, 0.1561, 1.0), (0.7656, 0.2322, 1.0), (0.7391, 0.3061, 1.0), (0.7055, 0.3771, 1.0), (0.6652, 0.4445, 1.0), (0.6184, 0.5075, 1.0), (0.5657, 0.5657, 1.0), (0.5075, 0.6184, 1.0), (0.5075, 0.6184, -1.0), (0.5657, 0.5657, -1.0), (0.6184, 0.5075, -1.0), (0.6652, 0.4445, -1.0), (0.7055, 0.3771, -1.0), (0.7391, 0.3061, -1.0), (0.7656, 0.2322, -1.0), (0.7846, 0.1561, -1.0), (0.7961, 0.07841, -1.0), (0.8, 0.0, -1.0), (0.24, 0.0, -1.0), (0.2388, 0.02352, -1.0), (0.2354, 0.04682, -1.0), (0.2297, 0.06967, -1.0), (0.2217, 0.09184, -1.0), (0.2117, 0.1131, -1.0), (0.1996, 0.1333, -1.0), (0.1855, 0.1523, -1.0), (0.1697, 0.1697, -1.0), (0.1523, 0.1855, -1.0), (0.1333, 0.1996, -1.0), (0.1199, 0.2076, -1.0), (0.3996, -0.6921, 1.0), (0.3771, -0.7055, 1.0), (0.3771, -0.7055, -1.0), (0.3996, -0.6921, -1.0), (0.1199, -0.2076, 1.0), (0.1131, -0.2117, 1.0), (0.09184, -0.2217, 1.0), (0.06967, -0.2297, 1.0), (0.04682, -0.2354, 1.0), (0.02352, -0.2388, 1.0), (-1.926e-07, -0.24, 1.0), (-0.02352, -0.2388, 1.0), (-0.04682, -0.2354, 1.0), (-0.06967, -0.2297, 1.0), (-0.09184, -0.2217, 1.0), (-0.1131, -0.2117, 1.0), (-0.1199, -0.2076, 1.0), (-0.3996, -0.6921, 1.0), (-0.3771, -0.7055, 1.0), (-0.3061, -0.7391, 1.0), (-0.2322, -0.7656, 1.0), (-0.1561, -0.7846, 1.0), (-0.07841, -0.7961, 1.0), (-6.421e-07, -0.8, 1.0), (0.07841, -0.7961, 1.0), (0.1561, -0.7846, 1.0), (0.2322, -0.7656, 1.0), (0.3061, -0.7391, 1.0), (0.3061, -0.7391, -1.0), (-0.1199, -0.2076, -1.0), (-0.1131, -0.2117, -1.0), (-0.09184, -0.2217, -1.0), (-0.06967, -0.2297, -1.0), (-0.04682, -0.2354, -1.0), (-0.02352, -0.2388, -1.0), (-1.926e-07, -0.24, -1.0), (0.02352, -0.2388, -1.0), (0.04682, -0.2354, -1.0), (0.06967, -0.2297, -1.0), (0.09184, -0.2217, -1.0), (0.1131, -0.2117, -1.0), (0.1199, -0.2076, -1.0), (0.2322, -0.7656, -1.0), (0.1561, -0.7846, -1.0), (0.07841, -0.7961, -1.0), (-6.421e-07, -0.8, -1.0), (-0.07841, -0.7961, -1.0), (-0.1561, -0.7846, -1.0), (-0.2322, -0.7656, -1.0), (-0.3061, -0.7391, -1.0), (-0.3771, -0.7055, -1.0), (-0.3996, -0.6921, -1.0), (-0.8, -1.907e-07, 1.0), (-0.7961, 0.07841, 1.0), (-0.7961, 0.07841, -1.0), (-0.8, -1.907e-07, -1.0), (-0.3996, 0.6921, 1.0), (-0.4445, 0.6652, 1.0), (-0.5075, 0.6184, 1.0), (-0.5657, 0.5657, 1.0), (-0.6184, 0.5075, 1.0), (-0.6652, 0.4445, 1.0), (-0.7055, 0.3771, 1.0), (-0.7391, 0.3061, 1.0), (-0.7656, 0.2322, 1.0), (-0.7846, 0.1561, 1.0), (-0.24, 0.0, 1.0), (-0.2388, 0.02352, 1.0), (-0.2354, 0.04682, 1.0), (-0.2297, 0.06967, 1.0), (-0.2217, 0.09184, 1.0), (-0.2117, 0.1131, 1.0), (-0.1996, 0.1333, 1.0), (-0.1855, 0.1523, 1.0), (-0.1697, 0.1697, 1.0), (-0.1523, 0.1855, 1.0), (-0.1333, 0.1996, 1.0), (-0.1199, 0.2076, 1.0), (-0.7846, 0.1561, -1.0), (-0.1199, 0.2076, -1.0), (-0.1333, 0.1996, -1.0), (-0.1523, 0.1855, -1.0), (-0.1697, 0.1697, -1.0), (-0.1855, 0.1523, -1.0), (-0.1996, 0.1333, -1.0), (-0.2117, 0.1131, -1.0), (-0.2217, 0.09184, -1.0), (-0.2297, 0.06967, -1.0), (-0.2354, 0.04682, -1.0), (-0.2388, 0.02352, -1.0), (-0.24, 0.0, -1.0), (-0.7656, 0.2322, -1.0), (-0.7391, 0.3061, -1.0), (-0.7055, 0.3771, -1.0), (-0.6652, 0.4445, -1.0), (-0.6184, 0.5075, -1.0), (-0.5657, 0.5657, -1.0), (-0.5075, 0.6184, -1.0), (-0.4445, 0.6652, -1.0), (-0.3996, 0.6921, -1.0), (0.0, 1.0, -1.0), (0.0, 1.0, 1.0), (0.09802, 0.9952, -1.0), (0.09802, 0.9952, 1.0), (0.1951, 0.9808, -1.0), (0.1951, 0.9808, 1.0), (0.2903, 0.9569, -1.0), (0.2903, 0.9569, 1.0), (0.3827, 0.9239, -1.0), (0.3827, 0.9239, 1.0), (0.4714, 0.8819, -1.0), (0.4714, 0.8819, 1.0), (0.5556, 0.8315, -1.0), (0.5556, 0.8315, 1.0), (0.6344, 0.773, -1.0), (0.6344, 0.773, 1.0), (0.7071, 0.7071, -1.0), (0.7071, 0.7071, 1.0), (0.773, 0.6344, -1.0), (0.773, 0.6344, 1.0), (0.8315, 0.5556, -1.0), (0.8315, 0.5556, 1.0), (0.8819, 0.4714, -1.0), (0.8819, 0.4714, 1.0), (0.9239, 0.3827, -1.0), (0.9239, 0.3827, 1.0), (0.9569, 0.2903, -1.0), (0.9569, 0.2903, 1.0), (0.9808, 0.1951, -1.0), (0.9808, 0.1951, 1.0), (0.9952, 0.09802, -1.0), (0.9952, 0.09802, 1.0), (1.0, -1.629e-07, -1.0), (1.0, -1.629e-07, 1.0), (0.9952, -0.09802, -1.0), (0.9952, -0.09802, 1.0), (0.9808, -0.1951, -1.0), (0.9808, -0.1951, 1.0), (0.9569, -0.2903, -1.0), (0.9569, -0.2903, 1.0), (0.9239, -0.3827, -1.0), (0.9239, -0.3827, 1.0), (0.8819, -0.4714, -1.0), (0.8819, -0.4714, 1.0), (0.8315, -0.5556, -1.0), (0.8315, -0.5556, 1.0), (0.773, -0.6344, -1.0), (0.773, -0.6344, 1.0), (0.7071, -0.7071, -1.0), (0.7071, -0.7071, 1.0), (0.6344, -0.773, -1.0), (0.6344, -0.773, 1.0), (0.5556, -0.8315, -1.0), (0.5556, -0.8315, 1.0), (0.4714, -0.8819, -1.0), (0.4714, -0.8819, 1.0), (0.3827, -0.9239, -1.0), (0.3827, -0.9239, 1.0), (0.2903, -0.9569, -1.0), (0.2903, -0.9569, 1.0), (0.1951, -0.9808, -1.0), (0.1951, -0.9808, 1.0), (0.09802, -0.9952, -1.0), (0.09802, -0.9952, 1.0), (-8.027e-07, -1.0, -1.0), (-8.027e-07, -1.0, 1.0), (-0.09802, -0.9952, -1.0), (-0.09802, -0.9952, 1.0), (-0.1951, -0.9808, -1.0), (-0.1951, -0.9808, 1.0), (-0.2903, -0.9569, -1.0), (-0.2903, -0.9569, 1.0), (-0.3827, -0.9239, -1.0), (-0.3827, -0.9239, 1.0), (-0.4714, -0.8819, -1.0), (-0.4714, -0.8819, 1.0), (-0.5556, -0.8315, -1.0), (-0.5556, -0.8315, 1.0), (-0.6344, -0.773, -1.0), (-0.6344, -0.773, 1.0), (-0.7071, -0.7071, -1.0), (-0.7071, -0.7071, 1.0), (-0.773, -0.6344, -1.0), (-0.773, -0.6344, 1.0), (-0.8315, -0.5556, -1.0), (-0.8315, -0.5556, 1.0), (-0.8819, -0.4714, -1.0), (-0.8819, -0.4714, 1.0), (-0.9239, -0.3827, -1.0), (-0.9239, -0.3827, 1.0), (-0.9569, -0.2903, -1.0), (-0.9569, -0.2903, 1.0), (-0.9808, -0.1951, -1.0), (-0.9808, -0.1951, 1.0), (-0.9952, -0.09802, -1.0), (-0.9952, -0.09802, 1.0), (-1.0, -4.649e-07, -1.0), (-1.0, -4.649e-07, 1.0), (-0.9952, 0.09802, -1.0), (-0.9952, 0.09802, 1.0), (-0.9808, 0.1951, -1.0), (-0.9808, 0.1951, 1.0), (-0.9569, 0.2903, -1.0), (-0.9569, 0.2903, 1.0), (-0.9239, 0.3827, -1.0), (-0.9239, 0.3827, 1.0), (-0.8819, 0.4714, -1.0), (-0.8819, 0.4714, 1.0), (-0.8315, 0.5556, -1.0), (-0.8315, 0.5556, 1.0), (-0.773, 0.6344, -1.0), (-0.773, 0.6344, 1.0), (-0.7071, 0.7071, -1.0), (-0.7071, 0.7071, 1.0), (-0.6344, 0.773, -1.0), (-0.6344, 0.773, 1.0), (-0.5556, 0.8315, -1.0), (-0.5556, 0.8315, 1.0), (-0.4714, 0.8819, -1.0), (-0.4714, 0.8819, 1.0), (-0.3827, 0.9239, -1.0), (-0.3827, 0.9239, 1.0), (-0.2903, 0.9569, -1.0), (-0.2903, 0.9569, 1.0), (-0.1951, 0.9808, -1.0), (-0.1951, 0.9808, 1.0), (-0.09802, 0.9952, -1.0), (-0.09802, 0.9952, 1.0), (-0.6802, -0.5583, 1.0), (-0.6802, -0.5583, -1.0), (-0.7317, -0.4889, 1.0), (-0.7317, -0.4889, -1.0), (0.08625, -0.8758, 1.0), (0.08625, -0.8758, -1.0), (-7.064e-07, -0.88, 1.0), (-7.064e-07, -0.88, -1.0), (-0.6223, -0.6223, 1.0), (-0.6223, -0.6223, -1.0), (-0.08626, -0.8758, 1.0), (-0.08626, -0.8758, -1.0), (0.08626, 0.8758, 1.0), (0.08626, 0.8758, -1.0), (0.1717, 0.8631, 1.0), (0.1717, 0.8631, -1.0), (0.7761, 0.4148, 1.0), (0.7761, 0.4148, -1.0), (0.7317, 0.4889, 1.0), (0.7317, 0.4889, -1.0), (0.0, 0.88, 1.0), (0.0, 0.88, -1.0), (0.6802, 0.5583, 1.0), (0.6802, 0.5583, -1.0), (-0.2555, -0.8421, 1.0), (-0.2555, -0.8421, -1.0), (-0.8421, -0.2555, 1.0), (-0.8421, -0.2555, -1.0), (-0.1717, -0.8631, 1.0), (-0.1717, -0.8631, -1.0), (-0.3368, -0.813, 1.0), (-0.3368, -0.813, -1.0), (0.1717, -0.8631, 1.0), (0.1717, -0.8631, -1.0), (0.4148, -0.7761, 1.0), (0.4148, -0.7761, -1.0), (0.3368, -0.813, 1.0), (0.3368, -0.813, -1.0), (0.2554, -0.8421, 1.0), (0.2554, -0.8421, -1.0), (-0.7761, -0.4148, 1.0), (-0.7761, -0.4148, -1.0), (-0.813, -0.3368, 1.0), (-0.813, -0.3368, -1.0), (-0.8631, -0.1717, 1.0), (-0.8631, -0.1717, -1.0), (-0.8758, -0.08626, 1.0), (-0.8758, -0.08626, -1.0), (0.6223, 0.6223, 1.0), (0.6223, 0.6223, -1.0), (0.5583, 0.6802, 1.0), (0.5583, 0.6802, -1.0), (0.2555, 0.8421, 1.0), (0.2555, 0.8421, -1.0), (0.4889, 0.7317, 1.0), (0.4889, 0.7317, -1.0), (-0.5583, -0.6802, 1.0), (-0.5583, -0.6802, -1.0), (-0.4889, -0.7317, 1.0), (-0.4889, -0.7317, -1.0), (-0.4148, -0.7761, 1.0), (-0.4148, -0.7761, -1.0), (0.6223, -0.6223, 1.0), (0.6223, -0.6223, -1.0), (0.5583, -0.6802, 1.0), (0.5583, -0.6802, -1.0), (0.4889, -0.7317, 1.0), (0.4889, -0.7317, -1.0), (-0.08626, 0.8758, 1.0), (-0.08626, 0.8758, -1.0), (-0.1717, 0.8631, 1.0), (-0.1717, 0.8631, -1.0), (0.813, -0.3368, 1.0), (0.813, -0.3368, -1.0), (0.8421, -0.2555, 1.0), (0.8421, -0.2555, -1.0), (-0.7317, 0.4889, 1.0), (-0.7317, 0.4889, -1.0), (-0.7761, 0.4148, 1.0), (-0.7761, 0.4148, -1.0), (-0.8631, 0.1717, 1.0), (-0.8631, 0.1717, -1.0), (-0.6803, 0.5583, 1.0), (-0.6803, 0.5583, -1.0), (-0.6223, 0.6223, 1.0), (-0.6223, 0.6223, -1.0), (-0.5583, 0.6802, 1.0), (-0.5583, 0.6802, -1.0), (-0.3368, 0.813, 1.0), (-0.3368, 0.813, -1.0), (-0.4148, 0.7761, 1.0), (-0.4148, 0.7761, -1.0), (-0.813, 0.3368, 1.0), (-0.813, 0.3368, -1.0), (-0.8421, 0.2554, 1.0), (-0.8421, 0.2554, -1.0), (-0.8758, 0.08625, 1.0), (-0.8758, 0.08625, -1.0), (-0.88, -4.091e-07, 1.0), (-0.88, -4.091e-07, -1.0), (-0.2555, 0.8421, 1.0), (-0.2555, 0.8421, -1.0), (0.88, -1.434e-07, 1.0), (0.88, -1.434e-07, -1.0), (0.7317, -0.4889, 1.0), (0.7317, -0.4889, -1.0), (0.6802, -0.5583, 1.0), (0.6802, -0.5583, -1.0), (0.8758, 0.08625, 1.0), (0.8758, 0.08625, -1.0), (0.813, 0.3368, 1.0), (0.813, 0.3368, -1.0), (-0.4889, 0.7317, 1.0), (-0.4889, 0.7317, -1.0), (0.3368, 0.813, 1.0), (0.3368, 0.813, -1.0), (0.8421, 0.2555, 1.0), (0.8421, 0.2555, -1.0), (0.8631, -0.1717, 1.0), (0.8631, -0.1717, -1.0), (0.7761, -0.4148, 1.0), (0.7761, -0.4148, -1.0), (0.8758, -0.08626, 1.0), (0.8758, -0.08626, -1.0), (0.8631, 0.1717, 1.0), (0.8631, 0.1717, -1.0), (0.4148, 0.7761, 1.0), (0.4148, 0.7761, -1.0)], [], [(0, 1, 3, 2), (2, 3, 5, 4), (4, 5, 7, 6), (6, 7, 9, 8), (8, 9, 11, 10), (10, 11, 13, 12), (12, 13, 15, 14), (14, 15, 17, 16), (16, 17, 19, 18), (18, 19, 21, 20), (20, 21, 23, 22), (22, 23, 25, 24), (24, 25, 27, 26), (26, 27, 29, 28), (28, 29, 31, 30), (30, 31, 33, 32), (32, 33, 35, 34), (34, 35, 37, 36), (36, 37, 39, 38), (38, 39, 41, 40), (40, 41, 43, 42), (42, 43, 45, 44), (44, 45, 47, 46), (46, 47, 49, 48), (48, 49, 51, 50), (50, 51, 53, 52), (52, 53, 55, 54), (54, 55, 57, 56), (56, 57, 59, 58), (58, 59, 61, 60), (60, 61, 63, 62), (62, 63, 65, 64), (64, 65, 67, 66), (66, 67, 69, 68), (68, 69, 71, 70), (70, 71, 73, 72), (72, 73, 75, 74), (74, 75, 77, 76), (76, 77, 79, 78), (78, 79, 81, 80), (80, 81, 83, 82), (82, 83, 85, 84), (84, 85, 87, 86), (86, 87, 89, 88), (88, 89, 91, 90), (90, 91, 93, 92), (92, 93, 95, 94), (94, 95, 97, 96), (96, 97, 99, 98), (98, 99, 101, 100), (100, 101, 103, 102), (102, 103, 105, 104), (104, 105, 107, 106), (106, 107, 109, 108), (108, 109, 111, 110), (110, 111, 113, 112), (112, 113, 115, 114), (114, 115, 117, 116), (116, 117, 119, 118), (118, 119, 121, 120), (120, 121, 123, 122), (122, 123, 125, 124), (3, 1, 127, 125, 123, 121, 119, 117, 115, 113, 111, 109, 107, 105, 103, 101, 99, 97, 95, 93, 91, 89, 87, 85, 83, 81, 79, 77, 75, 73, 71, 69, 67, 65, 63, 61, 59, 57, 55, 53, 51, 49, 47, 45, 43, 41, 39, 37, 35, 33, 31, 29, 27, 25, 23, 21, 19, 17, 15, 13, 11, 9, 7, 5), (124, 125, 127, 126), (126, 127, 1, 0), (0, 2, 4, 6, 8, 10, 12, 14, 16, 18, 20, 22, 24, 26, 28, 30, 32, 34, 36, 38, 40, 42, 44, 46, 48, 50, 52, 54, 56, 58, 60, 62, 64, 66, 68, 70, 72, 74, 76, 78, 80, 82, 84, 86, 88, 90, 92, 94, 96, 98, 100, 102, 104, 106, 108, 110, 112, 114, 116, 118, 120, 122, 124, 126), (128, 129, 130, 131), (132, 133, 134, 135, 136, 137, 138, 139, 140, 141, 142, 143, 144, 145, 146, 147, 148, 149, 150, 151, 152, 153, 129, 128), (130, 129, 153, 154), (131, 130, 154, 155, 156, 157, 158, 159, 160, 161, 162, 163, 164, 165, 166, 167, 168, 169, 170, 171, 172, 173, 174, 175), (175, 174, 133, 132), (173, 134, 133, 174), (172, 135, 134, 173), (171, 136, 135, 172), (170, 137, 136, 171), (169, 138, 137, 170), (168, 139, 138, 169), (167, 140, 139, 168), (166, 141, 140, 167), (165, 142, 141, 166), (164, 143, 142, 165), (163, 162, 145, 144), (161, 146, 145, 162), (160, 147, 146, 161), (159, 148, 147, 160), (158, 149, 148, 159), (157, 150, 149, 158), (156, 151, 150, 157), (155, 152, 151, 156), (154, 153, 152, 155), (132, 128, 131, 175), (163, 144, 143, 164), (176, 177, 178, 179), (180, 181, 182, 183, 184, 185, 186, 187, 188, 189, 190, 191, 192, 193, 194, 195, 196, 197, 198, 199, 200, 201, 202, 203, 177, 176), (178, 177, 203, 204), (205, 206, 207, 208, 209, 210, 211, 212, 213, 214, 215, 216, 217, 179, 178, 204, 218, 219, 220, 221, 222, 223, 224, 225, 226, 227), (217, 216, 181, 180), (215, 182, 181, 216), (214, 183, 182, 215), (213, 184, 183, 214), (212, 185, 184, 213), (211, 186, 185, 212), (210, 187, 186, 211), (209, 188, 187, 210), (208, 189, 188, 209), (207, 190, 189, 208), (206, 191, 190, 207), (192, 191, 206, 205), (227, 226, 194, 193), (225, 195, 194, 226), (224, 196, 195, 225), (223, 197, 196, 224), (222, 198, 197, 223), (221, 199, 198, 222), (220, 200, 199, 221), (219, 201, 200, 220), (218, 202, 201, 219), (204, 203, 202, 218), (180, 176, 179, 217), (192, 205, 227, 193), (228, 229, 230, 231), (232, 233, 234, 235, 236, 237, 238, 239, 240, 241, 229, 228, 242, 243, 244, 245, 246, 247, 248, 249, 250, 251, 252, 253), (230, 229, 241, 254), (255, 256, 257, 258, 259, 260, 261, 262, 263, 264, 265, 266, 231, 230, 254, 267, 268, 269, 270, 271, 272, 273, 274, 275), (275, 274, 233, 232), (273, 234, 233, 274), (272, 235, 234, 273), (271, 236, 235, 272), (270, 237, 236, 271), (269, 238, 237, 270), (268, 239, 238, 269), (267, 240, 239, 268), (254, 241, 240, 267), (266, 265, 243, 242), (264, 244, 243, 265), (263, 245, 244, 264), (262, 246, 245, 263), (261, 247, 246, 262), (260, 248, 247, 261), (259, 249, 248, 260), (258, 250, 249, 259), (257, 251, 250, 258), (256, 252, 251, 257), (253, 252, 256, 255), (228, 231, 266, 242), (253, 255, 275, 232), (276, 277, 279, 278), (278, 279, 281, 280), (280, 281, 283, 282), (282, 283, 285, 284), (284, 285, 287, 286), (286, 287, 289, 288), (288, 289, 291, 290), (290, 291, 293, 292), (292, 293, 295, 294), (294, 295, 297, 296), (296, 297, 299, 298), (298, 299, 301, 300), (300, 301, 303, 302), (302, 303, 305, 304), (304, 305, 307, 306), (306, 307, 309, 308), (308, 309, 311, 310), (310, 311, 313, 312), (312, 313, 315, 314), (314, 315, 317, 316), (316, 317, 319, 318), (318, 319, 321, 320), (320, 321, 323, 322), (322, 323, 325, 324), (324, 325, 327, 326), (326, 327, 329, 328), (328, 329, 331, 330), (330, 331, 333, 332), (332, 333, 335, 334), (334, 335, 337, 336), (336, 337, 339, 338), (338, 339, 341, 340), (340, 341, 343, 342), (342, 343, 345, 344), (344, 345, 347, 346), (346, 347, 349, 348), (348, 349, 351, 350), (350, 351, 353, 352), (352, 353, 355, 354), (354, 355, 357, 356), (356, 357, 359, 358), (358, 359, 361, 360), (360, 361, 363, 362), (362, 363, 365, 364), (364, 365, 367, 366), (366, 367, 369, 368), (368, 369, 371, 370), (370, 371, 373, 372), (372, 373, 375, 374), (374, 375, 377, 376), (376, 377, 379, 378), (378, 379, 381, 380), (380, 381, 383, 382), (382, 383, 385, 384), (384, 385, 387, 386), (386, 387, 389, 388), (388, 389, 391, 390), (390, 391, 393, 392), (392, 393, 395, 394), (394, 395, 397, 396), (396, 397, 399, 398), (398, 399, 401, 400), (279, 277, 403, 401, 399, 397, 395, 393, 391, 389, 387, 385, 383, 381, 379, 377, 375, 373, 502, 500, 484, 498, 496, 482, 480, 486, 488, 490, 516, 494, 492, 504, 474, 472, 424, 416, 418, 456, 518, 530, 458, 454, 452, 426, 422, 420, 514, 520, 528, 512, 506, 309, 307, 305, 303, 301, 299, 297, 295, 293, 291, 289, 287, 285, 283, 281), (400, 401, 403, 402), (402, 403, 277, 276), (276, 278, 280, 282, 284, 286, 288, 290, 292, 294, 296, 298, 300, 302, 304, 306, 308, 507, 513, 529, 521, 515, 421, 423, 427, 453, 455, 459, 531, 519, 457, 419, 417, 425, 473, 475, 505, 493, 495, 517, 491, 489, 487, 481, 483, 497, 499, 485, 501, 503, 372, 374, 376, 378, 380, 382, 384, 386, 388, 390, 392, 394, 396, 398, 400, 402), (405, 404, 412, 413), (309, 506, 526, 522, 478, 476, 524, 508, 510, 466, 468, 470, 438, 440, 442, 436, 408, 410, 414, 432, 428, 434, 464, 462, 460, 412, 404, 406, 444, 446, 430, 448, 450, 502, 373, 371, 369, 367, 365, 363, 361, 359, 357, 355, 353, 351, 349, 347, 345, 343, 341, 339, 337, 335, 333, 331, 329, 327, 325, 323, 321, 319, 317, 315, 313, 311), (463, 462, 464, 465), (459, 458, 530, 531), (415, 414, 410, 411), (443, 442, 440, 441), (513, 512, 528, 529), (453, 452, 454, 455), (441, 440, 438, 439), (451, 450, 448, 449), (511, 510, 508, 509), (519, 518, 456, 457), (493, 492, 494, 495), (437, 436, 442, 443), (423, 422, 426, 427), (417, 416, 424, 425), (523, 522, 526, 527), (527, 526, 506, 507), (507, 506, 512, 513), (429, 428, 432, 433), (501, 500, 502, 503), (483, 482, 496, 497), (449, 448, 430, 431), (525, 524, 476, 477), (517, 516, 490, 491), (473, 472, 474, 475), (407, 406, 404, 405), (485, 484, 500, 501), (477, 476, 478, 479), (489, 488, 486, 487), (447, 446, 444, 445), (521, 520, 514, 515), (487, 486, 480, 481), (465, 464, 434, 435), (471, 470, 468, 469), (419, 418, 416, 417), (431, 430, 446, 447), (495, 494, 516, 517), (509, 508, 524, 525), (455, 454, 458, 459), (531, 530, 518, 519), (421, 420, 422, 423), (515, 514, 420, 421), (505, 504, 492, 493), (435, 434, 428, 429), (481, 480, 482, 483), (469, 468, 466, 467), (529, 528, 520, 521), (475, 474, 504, 505), (427, 426, 452, 453), (439, 438, 470, 471), (499, 498, 484, 485), (411, 410, 408, 409), (433, 432, 414, 415), (372, 503, 451, 449, 431, 447, 445, 407, 405, 413, 461, 463, 465, 435, 429, 433, 415, 411, 409, 437, 443, 441, 439, 471, 469, 467, 511, 509, 525, 477, 479, 523, 527, 507, 308, 310, 312, 314, 316, 318, 320, 322, 324, 326, 328, 330, 332, 334, 336, 338, 340, 342, 344, 346, 348, 350, 352, 354, 356, 358, 360, 362, 364, 366, 368, 370), (457, 456, 418, 419), (479, 478, 522, 523), (461, 460, 462, 463), (413, 412, 460, 461), (425, 424, 472, 473), (467, 466, 510, 511), (409, 408, 436, 437), (503, 502, 450, 451), (445, 444, 406, 407), (497, 496, 498, 499), (491, 490, 488, 489)])
me_cylinder_014.use_remesh_preserve_volume = False
me_cylinder_014.use_remesh_preserve_attributes = False
me_cylinder_014.use_mirror_vertex_groups = False
me_cylinder_014.update()
me_cylinder_006 = bpy.data.meshes.new('Cylinder.006')
me_cylinder_006.from_pydata([(0.0, 1.0, -1.0), (0.0, 1.0, 1.0), (0.09802, 0.9952, -1.0), (0.09802, 0.9952, 1.0), (0.1951, 0.9808, -1.0), (0.1951, 0.9808, 1.0), (0.2903, 0.9569, -1.0), (0.2903, 0.9569, 1.0), (0.3827, 0.9239, -1.0), (0.3827, 0.9239, 1.0), (0.4714, 0.8819, -1.0), (0.4714, 0.8819, 1.0), (0.5556, 0.8315, -1.0), (0.5556, 0.8315, 1.0), (0.6344, 0.773, -1.0), (0.6344, 0.773, 1.0), (0.7071, 0.7071, -1.0), (0.7071, 0.7071, 1.0), (0.773, 0.6344, -1.0), (0.773, 0.6344, 1.0), (0.8315, 0.5556, -1.0), (0.8315, 0.5556, 1.0), (0.8819, 0.4714, -1.0), (0.8819, 0.4714, 1.0), (0.9239, 0.3827, -1.0), (0.9239, 0.3827, 1.0), (0.9569, 0.2903, -1.0), (0.9569, 0.2903, 1.0), (0.9808, 0.1951, -1.0), (0.9808, 0.1951, 1.0), (0.9952, 0.09802, -1.0), (0.9952, 0.09802, 1.0), (1.0, -1.629e-07, -1.0), (1.0, -1.629e-07, 1.0), (0.9952, -0.09802, -1.0), (0.9952, -0.09802, 1.0), (0.9808, -0.1951, -1.0), (0.9808, -0.1951, 1.0), (0.9569, -0.2903, -1.0), (0.9569, -0.2903, 1.0), (0.9239, -0.3827, -1.0), (0.9239, -0.3827, 1.0), (0.8819, -0.4714, -1.0), (0.8819, -0.4714, 1.0), (0.8315, -0.5556, -1.0), (0.8315, -0.5556, 1.0), (0.773, -0.6344, -1.0), (0.773, -0.6344, 1.0), (0.7071, -0.7071, -1.0), (0.7071, -0.7071, 1.0), (0.6344, -0.773, -1.0), (0.6344, -0.773, 1.0), (0.5556, -0.8315, -1.0), (0.5556, -0.8315, 1.0), (0.4714, -0.8819, -1.0), (0.4714, -0.8819, 1.0), (0.3827, -0.9239, -1.0), (0.3827, -0.9239, 1.0), (0.2903, -0.9569, -1.0), (0.2903, -0.9569, 1.0), (0.1951, -0.9808, -1.0), (0.1951, -0.9808, 1.0), (0.09802, -0.9952, -1.0), (0.09802, -0.9952, 1.0), (-8.027e-07, -1.0, -1.0), (-8.027e-07, -1.0, 1.0), (-0.09802, -0.9952, -1.0), (-0.09802, -0.9952, 1.0), (-0.1951, -0.9808, -1.0), (-0.1951, -0.9808, 1.0), (-0.2903, -0.9569, -1.0), (-0.2903, -0.9569, 1.0), (-0.3827, -0.9239, -1.0), (-0.3827, -0.9239, 1.0), (-0.4714, -0.8819, -1.0), (-0.4714, -0.8819, 1.0), (-0.5556, -0.8315, -1.0), (-0.5556, -0.8315, 1.0), (-0.6344, -0.773, -1.0), (-0.6344, -0.773, 1.0), (-0.7071, -0.7071, -1.0), (-0.7071, -0.7071, 1.0), (-0.773, -0.6344, -1.0), (-0.773, -0.6344, 1.0), (-0.8315, -0.5556, -1.0), (-0.8315, -0.5556, 1.0), (-0.8819, -0.4714, -1.0), (-0.8819, -0.4714, 1.0), (-0.9239, -0.3827, -1.0), (-0.9239, -0.3827, 1.0), (-0.9569, -0.2903, -1.0), (-0.9569, -0.2903, 1.0), (-0.9808, -0.1951, -1.0), (-0.9808, -0.1951, 1.0), (-0.9952, -0.09802, -1.0), (-0.9952, -0.09802, 1.0), (-1.0, -4.649e-07, -1.0), (-1.0, -4.649e-07, 1.0), (-0.9952, 0.09802, -1.0), (-0.9952, 0.09802, 1.0), (-0.9808, 0.1951, -1.0), (-0.9808, 0.1951, 1.0), (-0.9569, 0.2903, -1.0), (-0.9569, 0.2903, 1.0), (-0.9239, 0.3827, -1.0), (-0.9239, 0.3827, 1.0), (-0.8819, 0.4714, -1.0), (-0.8819, 0.4714, 1.0), (-0.8315, 0.5556, -1.0), (-0.8315, 0.5556, 1.0), (-0.773, 0.6344, -1.0), (-0.773, 0.6344, 1.0), (-0.7071, 0.7071, -1.0), (-0.7071, 0.7071, 1.0), (-0.6344, 0.773, -1.0), (-0.6344, 0.773, 1.0), (-0.5556, 0.8315, -1.0), (-0.5556, 0.8315, 1.0), (-0.4714, 0.8819, -1.0), (-0.4714, 0.8819, 1.0), (-0.3827, 0.9239, -1.0), (-0.3827, 0.9239, 1.0), (-0.2903, 0.9569, -1.0), (-0.2903, 0.9569, 1.0), (-0.1951, 0.9808, -1.0), (-0.1951, 0.9808, 1.0), (-0.09802, 0.9952, -1.0), (-0.09802, 0.9952, 1.0)], [], [(0, 1, 3, 2), (2, 3, 5, 4), (4, 5, 7, 6), (6, 7, 9, 8), (8, 9, 11, 10), (10, 11, 13, 12), (12, 13, 15, 14), (14, 15, 17, 16), (16, 17, 19, 18), (18, 19, 21, 20), (20, 21, 23, 22), (22, 23, 25, 24), (24, 25, 27, 26), (26, 27, 29, 28), (28, 29, 31, 30), (30, 31, 33, 32), (32, 33, 35, 34), (34, 35, 37, 36), (36, 37, 39, 38), (38, 39, 41, 40), (40, 41, 43, 42), (42, 43, 45, 44), (44, 45, 47, 46), (46, 47, 49, 48), (48, 49, 51, 50), (50, 51, 53, 52), (52, 53, 55, 54), (54, 55, 57, 56), (56, 57, 59, 58), (58, 59, 61, 60), (60, 61, 63, 62), (62, 63, 65, 64), (64, 65, 67, 66), (66, 67, 69, 68), (68, 69, 71, 70), (70, 71, 73, 72), (72, 73, 75, 74), (74, 75, 77, 76), (76, 77, 79, 78), (78, 79, 81, 80), (80, 81, 83, 82), (82, 83, 85, 84), (84, 85, 87, 86), (86, 87, 89, 88), (88, 89, 91, 90), (90, 91, 93, 92), (92, 93, 95, 94), (94, 95, 97, 96), (96, 97, 99, 98), (98, 99, 101, 100), (100, 101, 103, 102), (102, 103, 105, 104), (104, 105, 107, 106), (106, 107, 109, 108), (108, 109, 111, 110), (110, 111, 113, 112), (112, 113, 115, 114), (114, 115, 117, 116), (116, 117, 119, 118), (118, 119, 121, 120), (120, 121, 123, 122), (122, 123, 125, 124), (3, 1, 127, 125, 123, 121, 119, 117, 115, 113, 111, 109, 107, 105, 103, 101, 99, 97, 95, 93, 91, 89, 87, 85, 83, 81, 79, 77, 75, 73, 71, 69, 67, 65, 63, 61, 59, 57, 55, 53, 51, 49, 47, 45, 43, 41, 39, 37, 35, 33, 31, 29, 27, 25, 23, 21, 19, 17, 15, 13, 11, 9, 7, 5), (124, 125, 127, 126), (126, 127, 1, 0), (0, 2, 4, 6, 8, 10, 12, 14, 16, 18, 20, 22, 24, 26, 28, 30, 32, 34, 36, 38, 40, 42, 44, 46, 48, 50, 52, 54, 56, 58, 60, 62, 64, 66, 68, 70, 72, 74, 76, 78, 80, 82, 84, 86, 88, 90, 92, 94, 96, 98, 100, 102, 104, 106, 108, 110, 112, 114, 116, 118, 120, 122, 124, 126)])
me_cylinder_006.use_remesh_preserve_volume = False
me_cylinder_006.use_remesh_preserve_attributes = False
me_cylinder_006.use_mirror_vertex_groups = False
me_cylinder_006.update()
me_cube_005 = bpy.data.meshes.new('Cube.005')
me_cube_005.from_pydata([(-44.96, -2.133, -17.22), (-31.0, -2.133, -0.133), (-44.96, 2.133, -17.22), (-31.0, 2.133, -0.133), (-40.69, -2.133, -17.22), (-26.74, -2.133, -0.133), (-40.69, 2.133, -17.22), (-26.74, 2.133, -0.133)], [], [(0, 1, 3, 2), (2, 3, 7, 6), (6, 7, 5, 4), (4, 5, 1, 0), (2, 6, 4, 0), (7, 3, 1, 5)])
me_cube_005.use_remesh_preserve_volume = False
me_cube_005.use_remesh_preserve_attributes = False
me_cube_005.use_mirror_vertex_groups = False
me_cube_005.update()
me_cube_004 = bpy.data.meshes.new('Cube.004')
me_cube_004.from_pydata([(-1.0, -15.19, -8.407), (-1.0, -15.19, 1.0), (-1.0, 13.17, -8.407), (-1.0, 13.17, 1.0), (1.0, -15.19, -8.407), (1.0, -15.19, 1.0), (1.0, 13.17, -8.407), (1.0, 13.17, 1.0)], [], [(0, 1, 3, 2), (2, 3, 7, 6), (6, 7, 5, 4), (4, 5, 1, 0), (2, 6, 4, 0), (7, 3, 1, 5)])
me_cube_004.use_remesh_preserve_volume = False
me_cube_004.use_remesh_preserve_attributes = False
me_cube_004.use_mirror_vertex_groups = False
me_cube_004.update()
me_cylinder_005 = bpy.data.meshes.new('Cylinder.005')
me_cylinder_005.from_pydata([(0.0, 20.5, -20.0), (2.009, 20.4, -20.0), (3.999, 20.11, -20.0), (5.951, 19.62, -20.0), (7.845, 18.94, -20.0), (9.664, 18.08, -20.0), (11.39, 17.05, -20.0), (13.01, 15.85, -20.0), (14.5, 14.5, -20.0), (15.85, 13.01, -20.0), (17.05, 11.39, -20.0), (18.08, 9.664, -20.0), (18.94, 7.845, -20.0), (19.62, 5.951, -20.0), (20.11, 3.999, -20.0), (20.4, 2.009, -20.0), (20.5, -3.34e-06, -20.0), (20.4, -2.009, -20.0), (20.11, -3.999, -20.0), (19.62, -5.951, -20.0), (18.94, -7.845, -20.0), (18.08, -9.664, -20.0), (17.05, -11.39, -20.0), (15.85, -13.01, -20.0), (14.5, -14.5, -20.0), (13.01, -15.85, -20.0), (11.39, -17.05, -20.0), (9.664, -18.08, -20.0), (7.845, -18.94, -20.0), (5.951, -19.62, -20.0), (3.999, -20.11, -20.0), (2.009, -20.4, -20.0), (-1.645e-05, -20.5, -20.0), (-2.009, -20.4, -20.0), (-3.999, -20.11, -20.0), (-5.951, -19.62, -20.0), (-7.845, -18.94, -20.0), (-9.664, -18.08, -20.0), (-11.39, -17.05, -20.0), (-13.01, -15.85, -20.0), (-14.5, -14.5, -20.0), (-15.85, -13.01, -20.0), (-17.05, -11.39, -20.0), (-18.08, -9.664, -20.0), (-18.94, -7.845, -20.0), (-19.62, -5.951, -20.0), (-20.11, -3.999, -20.0), (-20.4, -2.009, -20.0), (-20.5, -9.531e-06, -20.0), (-20.4, 2.009, -20.0), (-20.11, 3.999, -20.0), (-19.62, 5.951, -20.0), (-18.94, 7.845, -20.0), (-18.08, 9.664, -20.0), (-17.05, 11.39, -20.0), (-15.85, 13.01, -20.0), (-14.5, 14.5, -20.0), (-13.01, 15.85, -20.0), (-11.39, 17.05, -20.0), (-9.664, 18.08, -20.0), (-7.845, 18.94, -20.0), (-5.951, 19.62, -20.0), (-3.999, 20.11, -20.0), (-2.009, 20.4, -20.0), (1.486e-05, 28.69, 20.0), (0.0, 20.5, 14.0), (2.812, 28.55, 20.0), (2.009, 20.4, 14.0), (5.596, 28.13, 20.0), (3.999, 20.11, 14.0), (8.327, 27.45, 20.0), (5.951, 19.62, 14.0), (10.98, 26.5, 20.0), (7.845, 18.94, 14.0), (13.52, 25.3, 20.0), (9.664, 18.08, 14.0), (15.94, 23.85, 20.0), (11.39, 17.05, 14.0), (18.2, 22.17, 20.0), (13.01, 15.85, 14.0), (20.28, 20.28, 20.0), (14.5, 14.5, 14.0), (22.17, 18.2, 20.0), (15.85, 13.01, 14.0), (23.85, 15.94, 20.0), (17.05, 11.39, 14.0), (25.3, 13.52, 20.0), (18.08, 9.664, 14.0), (26.5, 10.98, 20.0), (18.94, 7.845, 14.0), (27.45, 8.327, 20.0), (19.62, 5.951, 14.0), (28.13, 5.596, 20.0), (20.11, 3.999, 14.0), (28.55, 2.812, 20.0), (20.4, 2.009, 14.0), (28.69, 1.704e-05, 20.0), (20.5, -3.34e-06, 14.0), (28.55, -2.812, 20.0), (20.4, -2.009, 14.0), (28.13, -5.596, 20.0), (20.11, -3.999, 14.0), (27.45, -8.327, 20.0), (19.62, -5.951, 14.0), (26.5, -10.98, 20.0), (18.94, -7.845, 14.0), (25.3, -13.52, 20.0), (18.08, -9.664, 14.0), (23.85, -15.94, 20.0), (17.05, -11.39, 14.0), (22.17, -18.2, 20.0), (15.85, -13.01, 14.0), (20.28, -20.28, 20.0), (14.5, -14.5, 14.0), (18.2, -22.17, 20.0), (13.01, -15.85, 14.0), (15.94, -23.85, 20.0), (11.39, -17.05, 14.0), (13.52, -25.3, 20.0), (9.664, -18.08, 14.0), (10.98, -26.5, 20.0), (7.845, -18.94, 14.0), (8.327, -27.45, 20.0), (5.951, -19.62, 14.0), (5.596, -28.13, 20.0), (3.999, -20.11, 14.0), (2.812, -28.55, 20.0), (2.009, -20.4, 14.0), (-3.285e-05, -28.69, 20.0), (-1.645e-05, -20.5, 14.0), (-2.812, -28.55, 20.0), (-2.009, -20.4, 14.0), (-5.596, -28.13, 20.0), (-3.999, -20.11, 14.0), (-8.327, -27.45, 20.0), (-5.951, -19.62, 14.0), (-10.98, -26.5, 20.0), (-7.845, -18.94, 14.0), (-13.52, -25.3, 20.0), (-9.664, -18.08, 14.0), (-15.94, -23.85, 20.0), (-11.39, -17.05, 14.0), (-18.2, -22.17, 20.0), (-13.01, -15.85, 14.0), (-20.28, -20.28, 20.0), (-14.5, -14.5, 14.0), (-22.17, -18.2, 20.0), (-15.85, -13.01, 14.0), (-23.85, -15.94, 20.0), (-17.05, -11.39, 14.0), (-25.3, -13.52, 20.0), (-18.08, -9.664, 14.0), (-26.5, -10.98, 20.0), (-18.94, -7.845, 14.0), (-27.45, -8.327, 20.0), (-19.62, -5.951, 14.0), (-28.13, -5.596, 20.0), (-20.11, -3.999, 14.0), (-28.55, -2.812, 20.0), (-20.4, -2.009, 14.0), (-28.69, -3.304e-06, 20.0), (-20.5, -9.531e-06, 14.0), (-28.55, 2.812, 20.0), (-20.4, 2.009, 14.0), (-28.13, 5.596, 20.0), (-20.11, 3.999, 14.0), (-27.45, 8.327, 20.0), (-19.62, 5.951, 14.0), (-26.5, 10.98, 20.0), (-18.94, 7.845, 14.0), (-25.3, 13.52, 20.0), (-18.08, 9.664, 14.0), (-23.85, 15.94, 20.0), (-17.05, 11.39, 14.0), (-22.17, 18.2, 20.0), (-15.85, 13.01, 14.0), (-20.28, 20.28, 20.0), (-14.5, 14.5, 14.0), (-18.2, 22.17, 20.0), (-13.01, 15.85, 14.0), (-15.94, 23.85, 20.0), (-11.39, 17.05, 14.0), (-13.52, 25.3, 20.0), (-9.664, 18.08, 14.0), (-10.98, 26.5, 20.0), (-7.845, 18.94, 14.0), (-8.327, 27.45, 20.0), (-5.951, 19.62, 14.0), (-5.596, 28.13, 20.0), (-3.999, 20.11, 14.0), (-2.812, 28.55, 20.0), (-2.009, 20.4, 14.0)], [], [(63, 191, 65, 0), (2, 69, 71, 3), (3, 71, 73, 4), (4, 73, 75, 5), (5, 75, 77, 6), (6, 77, 79, 7), (7, 79, 81, 8), (8, 81, 83, 9), (9, 83, 85, 10), (10, 85, 87, 11), (11, 87, 89, 12), (12, 89, 91, 13), (13, 91, 93, 14), (14, 93, 95, 15), (15, 95, 97, 16), (16, 97, 99, 17), (17, 99, 101, 18), (18, 101, 103, 19), (19, 103, 105, 20), (20, 105, 107, 21), (21, 107, 109, 22), (22, 109, 111, 23), (23, 111, 113, 24), (24, 113, 115, 25), (25, 115, 117, 26), (26, 117, 119, 27), (27, 119, 121, 28), (28, 121, 123, 29), (29, 123, 125, 30), (30, 125, 127, 31), (31, 127, 129, 32), (32, 129, 131, 33), (33, 131, 133, 34), (34, 133, 135, 35), (35, 135, 137, 36), (36, 137, 139, 37), (37, 139, 141, 38), (38, 141, 143, 39), (39, 143, 145, 40), (40, 145, 147, 41), (41, 147, 149, 42), (42, 149, 151, 43), (43, 151, 153, 44), (44, 153, 155, 45), (45, 155, 157, 46), (46, 157, 159, 47), (47, 159, 161, 48), (48, 161, 163, 49), (49, 163, 165, 50), (50, 165, 167, 51), (51, 167, 169, 52), (52, 169, 171, 53), (53, 171, 173, 54), (54, 173, 175, 55), (55, 175, 177, 56), (56, 177, 179, 57), (57, 179, 181, 58), (58, 181, 183, 59), (59, 183, 185, 60), (60, 185, 187, 61), (61, 187, 189, 62), (62, 189, 191, 63), (1, 67, 69, 2), (66, 64, 190, 188, 186, 184, 182, 180, 178, 176, 174, 172, 170, 168, 166, 164, 162, 160, 158, 156, 154, 152, 150, 148, 146, 144, 142, 140, 138, 136, 134, 132, 130, 128, 126, 124, 122, 120, 118, 116, 114, 112, 110, 108, 106, 104, 102, 100, 98, 96, 94, 92, 90, 88, 86, 84, 82, 80, 78, 76, 74, 72, 70, 68), (0, 1, 2, 3, 4, 5, 6, 7, 8, 9, 10, 11, 12, 13, 14, 15, 16, 17, 18, 19, 20, 21, 22, 23, 24, 25, 26, 27, 28, 29, 30, 31, 32, 33, 34, 35, 36, 37, 38, 39, 40, 41, 42, 43, 44, 45, 46, 47, 48, 49, 50, 51, 52, 53, 54, 55, 56, 57, 58, 59, 60, 61, 62, 63), (67, 65, 64, 66), (69, 67, 66, 68), (71, 69, 68, 70), (73, 71, 70, 72), (75, 73, 72, 74), (77, 75, 74, 76), (79, 77, 76, 78), (81, 79, 78, 80), (83, 81, 80, 82), (85, 83, 82, 84), (87, 85, 84, 86), (89, 87, 86, 88), (91, 89, 88, 90), (93, 91, 90, 92), (95, 93, 92, 94), (97, 95, 94, 96), (99, 97, 96, 98), (101, 99, 98, 100), (103, 101, 100, 102), (105, 103, 102, 104), (107, 105, 104, 106), (109, 107, 106, 108), (111, 109, 108, 110), (113, 111, 110, 112), (115, 113, 112, 114), (117, 115, 114, 116), (119, 117, 116, 118), (121, 119, 118, 120), (123, 121, 120, 122), (125, 123, 122, 124), (127, 125, 124, 126), (129, 127, 126, 128), (131, 129, 128, 130), (133, 131, 130, 132), (135, 133, 132, 134), (137, 135, 134, 136), (139, 137, 136, 138), (141, 139, 138, 140), (143, 141, 140, 142), (145, 143, 142, 144), (147, 145, 144, 146), (149, 147, 146, 148), (151, 149, 148, 150), (153, 151, 150, 152), (155, 153, 152, 154), (157, 155, 154, 156), (159, 157, 156, 158), (161, 159, 158, 160), (163, 161, 160, 162), (165, 163, 162, 164), (167, 165, 164, 166), (169, 167, 166, 168), (171, 169, 168, 170), (173, 171, 170, 172), (175, 173, 172, 174), (177, 175, 174, 176), (179, 177, 176, 178), (181, 179, 178, 180), (183, 181, 180, 182), (185, 183, 182, 184), (187, 185, 184, 186), (189, 187, 186, 188), (191, 189, 188, 190), (65, 191, 190, 64), (0, 65, 67, 1)])
me_cylinder_005.use_remesh_preserve_volume = False
me_cylinder_005.use_remesh_preserve_attributes = False
me_cylinder_005.use_mirror_vertex_groups = False
me_cylinder_005.update()
me_cylinder_003 = bpy.data.meshes.new('Cylinder.003')
me_cylinder_003.from_pydata([(0.0, 20.5, -20.0), (2.009, 20.4, -20.0), (3.999, 20.11, -20.0), (5.951, 19.62, -20.0), (7.845, 18.94, -20.0), (9.664, 18.08, -20.0), (11.39, 17.05, -20.0), (13.01, 15.85, -20.0), (14.5, 14.5, -20.0), (15.85, 13.01, -20.0), (17.05, 11.39, -20.0), (18.08, 9.664, -20.0), (18.94, 7.845, -20.0), (19.62, 5.951, -20.0), (20.11, 3.999, -20.0), (20.4, 2.009, -20.0), (20.5, -3.34e-06, -20.0), (20.4, -2.009, -20.0), (20.11, -3.999, -20.0), (19.62, -5.951, -20.0), (18.94, -7.845, -20.0), (18.08, -9.664, -20.0), (17.05, -11.39, -20.0), (15.85, -13.01, -20.0), (14.5, -14.5, -20.0), (13.01, -15.85, -20.0), (11.39, -17.05, -20.0), (9.664, -18.08, -20.0), (7.845, -18.94, -20.0), (5.951, -19.62, -20.0), (3.999, -20.11, -20.0), (2.009, -20.4, -20.0), (-1.645e-05, -20.5, -20.0), (-2.009, -20.4, -20.0), (-3.999, -20.11, -20.0), (-5.951, -19.62, -20.0), (-7.845, -18.94, -20.0), (-9.664, -18.08, -20.0), (-11.39, -17.05, -20.0), (-13.01, -15.85, -20.0), (-14.5, -14.5, -20.0), (-15.85, -13.01, -20.0), (-17.05, -11.39, -20.0), (-18.08, -9.664, -20.0), (-18.94, -7.845, -20.0), (-19.62, -5.951, -20.0), (-20.11, -3.999, -20.0), (-20.4, -2.009, -20.0), (-20.5, -9.531e-06, -20.0), (-20.4, 2.009, -20.0), (-20.11, 3.999, -20.0), (-19.62, 5.951, -20.0), (-18.94, 7.845, -20.0), (-18.08, 9.664, -20.0), (-17.05, 11.39, -20.0), (-15.85, 13.01, -20.0), (-14.5, 14.5, -20.0), (-13.01, 15.85, -20.0), (-11.39, 17.05, -20.0), (-9.664, 18.08, -20.0), (-7.845, 18.94, -20.0), (-5.951, 19.62, -20.0), (-3.999, 20.11, -20.0), (-2.009, 20.4, -20.0), (1.486e-05, 28.69, 20.0), (0.0, 20.5, 14.0), (2.812, 28.55, 20.0), (2.009, 20.4, 14.0), (5.596, 28.13, 20.0), (3.999, 20.11, 14.0), (8.327, 27.45, 20.0), (5.951, 19.62, 14.0), (10.98, 26.5, 20.0), (7.845, 18.94, 14.0), (13.52, 25.3, 20.0), (9.664, 18.08, 14.0), (15.94, 23.85, 20.0), (11.39, 17.05, 14.0), (18.2, 22.17, 20.0), (13.01, 15.85, 14.0), (20.28, 20.28, 20.0), (14.5, 14.5, 14.0), (22.17, 18.2, 20.0), (15.85, 13.01, 14.0), (23.85, 15.94, 20.0), (17.05, 11.39, 14.0), (25.3, 13.52, 20.0), (18.08, 9.664, 14.0), (26.5, 10.98, 20.0), (18.94, 7.845, 14.0), (27.45, 8.327, 20.0), (19.62, 5.951, 14.0), (28.13, 5.596, 20.0), (20.11, 3.999, 14.0), (28.55, 2.812, 20.0), (20.4, 2.009, 14.0), (28.69, 1.704e-05, 20.0), (20.5, -3.34e-06, 14.0), (28.55, -2.812, 20.0), (20.4, -2.009, 14.0), (28.13, -5.596, 20.0), (20.11, -3.999, 14.0), (27.45, -8.327, 20.0), (19.62, -5.951, 14.0), (26.5, -10.98, 20.0), (18.94, -7.845, 14.0), (25.3, -13.52, 20.0), (18.08, -9.664, 14.0), (23.85, -15.94, 20.0), (17.05, -11.39, 14.0), (22.17, -18.2, 20.0), (15.85, -13.01, 14.0), (20.28, -20.28, 20.0), (14.5, -14.5, 14.0), (18.2, -22.17, 20.0), (13.01, -15.85, 14.0), (15.94, -23.85, 20.0), (11.39, -17.05, 14.0), (13.52, -25.3, 20.0), (9.664, -18.08, 14.0), (10.98, -26.5, 20.0), (7.845, -18.94, 14.0), (8.327, -27.45, 20.0), (5.951, -19.62, 14.0), (5.596, -28.13, 20.0), (3.999, -20.11, 14.0), (2.812, -28.55, 20.0), (2.009, -20.4, 14.0), (-3.285e-05, -28.69, 20.0), (-1.645e-05, -20.5, 14.0), (-2.812, -28.55, 20.0), (-2.009, -20.4, 14.0), (-5.596, -28.13, 20.0), (-3.999, -20.11, 14.0), (-8.327, -27.45, 20.0), (-5.951, -19.62, 14.0), (-10.98, -26.5, 20.0), (-7.845, -18.94, 14.0), (-13.52, -25.3, 20.0), (-9.664, -18.08, 14.0), (-15.94, -23.85, 20.0), (-11.39, -17.05, 14.0), (-18.2, -22.17, 20.0), (-13.01, -15.85, 14.0), (-20.28, -20.28, 20.0), (-14.5, -14.5, 14.0), (-22.17, -18.2, 20.0), (-15.85, -13.01, 14.0), (-23.85, -15.94, 20.0), (-17.05, -11.39, 14.0), (-25.3, -13.52, 20.0), (-18.08, -9.664, 14.0), (-26.5, -10.98, 20.0), (-18.94, -7.845, 14.0), (-27.45, -8.327, 20.0), (-19.62, -5.951, 14.0), (-28.13, -5.596, 20.0), (-20.11, -3.999, 14.0), (-28.55, -2.812, 20.0), (-20.4, -2.009, 14.0), (-28.69, -3.304e-06, 20.0), (-20.5, -9.531e-06, 14.0), (-28.55, 2.812, 20.0), (-20.4, 2.009, 14.0), (-28.13, 5.596, 20.0), (-20.11, 3.999, 14.0), (-27.45, 8.327, 20.0), (-19.62, 5.951, 14.0), (-26.5, 10.98, 20.0), (-18.94, 7.845, 14.0), (-25.3, 13.52, 20.0), (-18.08, 9.664, 14.0), (-23.85, 15.94, 20.0), (-17.05, 11.39, 14.0), (-22.17, 18.2, 20.0), (-15.85, 13.01, 14.0), (-20.28, 20.28, 20.0), (-14.5, 14.5, 14.0), (-18.2, 22.17, 20.0), (-13.01, 15.85, 14.0), (-15.94, 23.85, 20.0), (-11.39, 17.05, 14.0), (-13.52, 25.3, 20.0), (-9.664, 18.08, 14.0), (-10.98, 26.5, 20.0), (-7.845, 18.94, 14.0), (-8.327, 27.45, 20.0), (-5.951, 19.62, 14.0), (-5.596, 28.13, 20.0), (-3.999, 20.11, 14.0), (-2.812, 28.55, 20.0), (-2.009, 20.4, 14.0)], [], [(63, 191, 65, 0), (2, 69, 71, 3), (3, 71, 73, 4), (4, 73, 75, 5), (5, 75, 77, 6), (6, 77, 79, 7), (7, 79, 81, 8), (8, 81, 83, 9), (9, 83, 85, 10), (10, 85, 87, 11), (11, 87, 89, 12), (12, 89, 91, 13), (13, 91, 93, 14), (14, 93, 95, 15), (15, 95, 97, 16), (16, 97, 99, 17), (17, 99, 101, 18), (18, 101, 103, 19), (19, 103, 105, 20), (20, 105, 107, 21), (21, 107, 109, 22), (22, 109, 111, 23), (23, 111, 113, 24), (24, 113, 115, 25), (25, 115, 117, 26), (26, 117, 119, 27), (27, 119, 121, 28), (28, 121, 123, 29), (29, 123, 125, 30), (30, 125, 127, 31), (31, 127, 129, 32), (32, 129, 131, 33), (33, 131, 133, 34), (34, 133, 135, 35), (35, 135, 137, 36), (36, 137, 139, 37), (37, 139, 141, 38), (38, 141, 143, 39), (39, 143, 145, 40), (40, 145, 147, 41), (41, 147, 149, 42), (42, 149, 151, 43), (43, 151, 153, 44), (44, 153, 155, 45), (45, 155, 157, 46), (46, 157, 159, 47), (47, 159, 161, 48), (48, 161, 163, 49), (49, 163, 165, 50), (50, 165, 167, 51), (51, 167, 169, 52), (52, 169, 171, 53), (53, 171, 173, 54), (54, 173, 175, 55), (55, 175, 177, 56), (56, 177, 179, 57), (57, 179, 181, 58), (58, 181, 183, 59), (59, 183, 185, 60), (60, 185, 187, 61), (61, 187, 189, 62), (62, 189, 191, 63), (1, 67, 69, 2), (66, 64, 190, 188, 186, 184, 182, 180, 178, 176, 174, 172, 170, 168, 166, 164, 162, 160, 158, 156, 154, 152, 150, 148, 146, 144, 142, 140, 138, 136, 134, 132, 130, 128, 126, 124, 122, 120, 118, 116, 114, 112, 110, 108, 106, 104, 102, 100, 98, 96, 94, 92, 90, 88, 86, 84, 82, 80, 78, 76, 74, 72, 70, 68), (0, 1, 2, 3, 4, 5, 6, 7, 8, 9, 10, 11, 12, 13, 14, 15, 16, 17, 18, 19, 20, 21, 22, 23, 24, 25, 26, 27, 28, 29, 30, 31, 32, 33, 34, 35, 36, 37, 38, 39, 40, 41, 42, 43, 44, 45, 46, 47, 48, 49, 50, 51, 52, 53, 54, 55, 56, 57, 58, 59, 60, 61, 62, 63), (67, 65, 64, 66), (69, 67, 66, 68), (71, 69, 68, 70), (73, 71, 70, 72), (75, 73, 72, 74), (77, 75, 74, 76), (79, 77, 76, 78), (81, 79, 78, 80), (83, 81, 80, 82), (85, 83, 82, 84), (87, 85, 84, 86), (89, 87, 86, 88), (91, 89, 88, 90), (93, 91, 90, 92), (95, 93, 92, 94), (97, 95, 94, 96), (99, 97, 96, 98), (101, 99, 98, 100), (103, 101, 100, 102), (105, 103, 102, 104), (107, 105, 104, 106), (109, 107, 106, 108), (111, 109, 108, 110), (113, 111, 110, 112), (115, 113, 112, 114), (117, 115, 114, 116), (119, 117, 116, 118), (121, 119, 118, 120), (123, 121, 120, 122), (125, 123, 122, 124), (127, 125, 124, 126), (129, 127, 126, 128), (131, 129, 128, 130), (133, 131, 130, 132), (135, 133, 132, 134), (137, 135, 134, 136), (139, 137, 136, 138), (141, 139, 138, 140), (143, 141, 140, 142), (145, 143, 142, 144), (147, 145, 144, 146), (149, 147, 146, 148), (151, 149, 148, 150), (153, 151, 150, 152), (155, 153, 152, 154), (157, 155, 154, 156), (159, 157, 156, 158), (161, 159, 158, 160), (163, 161, 160, 162), (165, 163, 162, 164), (167, 165, 164, 166), (169, 167, 166, 168), (171, 169, 168, 170), (173, 171, 170, 172), (175, 173, 172, 174), (177, 175, 174, 176), (179, 177, 176, 178), (181, 179, 178, 180), (183, 181, 180, 182), (185, 183, 182, 184), (187, 185, 184, 186), (189, 187, 186, 188), (191, 189, 188, 190), (65, 191, 190, 64), (0, 65, 67, 1)])
me_cylinder_003.use_remesh_preserve_volume = False
me_cylinder_003.use_remesh_preserve_attributes = False
me_cylinder_003.use_mirror_vertex_groups = False
me_cylinder_003.update()
me_cube_003 = bpy.data.meshes.new('Cube.003')
me_cube_003.from_pydata([(-48.4, -58.4, -29.0), (-48.4, 58.4, -29.0), (48.4, -58.4, -29.0), (48.4, 58.4, -29.0), (-44.53, -54.51, 1.0), (-48.4, -58.4, -3.0), (-44.53, 54.51, 1.0), (-48.4, 58.4, -3.0), (44.53, -54.51, 1.0), (48.4, -58.4, -3.0), (44.53, 54.51, 1.0), (48.4, 58.4, -3.0), (-19.49, 40.42, -29.0), (-19.49, 40.42, 1.0), (-18.38, 42.28, -29.0), (-18.38, 42.28, 1.0), (-19.49, 19.58, -29.0), (-19.49, 19.58, 1.0), (-15.63, 45.63, -29.0), (-15.63, 45.63, 1.0), (-21.68, 25.69, -29.0), (-21.68, 25.69, 1.0), (-21.99, 32.17, -29.0), (-21.99, 32.17, 1.0), (-20.42, 21.54, -29.0), (-20.42, 21.54, 1.0), (-20.42, 38.46, -29.0), (-20.42, 38.46, 1.0), (-22.1, 30.0, -29.0), (-22.1, 30.0, 1.0), (-21.15, 23.58, -29.0), (-21.15, 23.58, 1.0), (-21.15, 36.42, -29.0), (-21.15, 36.42, 1.0), (-21.99, 27.83, -29.0), (-21.99, 27.83, 1.0), (-17.08, 15.98, -29.0), (-17.08, 15.98, 1.0), (-17.08, 44.02, -29.0), (-17.08, 44.02, 1.0), (-18.38, 17.72, -29.0), (-18.38, 17.72, 1.0), (-15.63, 14.37, -29.0), (-15.63, 14.37, 1.0), (-21.68, 34.31, -29.0), (-21.68, 34.31, 1.0), (-12.28, 48.38, -29.0), (-12.28, 48.38, 1.0), (-8.457, 50.42, -29.0), (-8.457, 50.42, 1.0), (-10.42, 49.49, -29.0), (-10.42, 49.49, 1.0), (-14.02, 47.08, -29.0), (-14.02, 47.08, 1.0), (-8.457, 9.582, -29.0), (-8.457, 9.582, 1.0), (-10.42, 10.51, -29.0), (-10.42, 10.51, 1.0), (-12.28, 11.62, -29.0), (-12.28, 11.62, 1.0), (-14.02, 12.92, -29.0), (-14.02, 12.92, 1.0), (-2.166, 51.99, -29.0), (-2.166, 51.99, 1.0), (0.0, 52.1, -29.0), (0.0, 52.1, 1.0), (-4.312, 51.68, -29.0), (-4.312, 51.68, 1.0), (-6.415, 51.15, -29.0), (-6.415, 51.15, 1.0), (-6.415, 8.852, -29.0), (-6.415, 8.852, 1.0), (-1.774e-05, 7.9, -29.0), (-1.774e-05, 7.9, 1.0), (-4.312, 8.325, -29.0), (-4.312, 8.325, 1.0), (-2.166, 8.006, -29.0), (-2.166, 8.006, 1.0), (2.166, 8.006, -29.0), (2.166, 8.006, 1.0), (2.166, 51.99, -29.0), (2.166, 51.99, 1.0), (4.311, 51.68, -29.0), (4.311, 51.68, 1.0), (6.415, 51.15, -29.0), (6.415, 51.15, 1.0), (8.457, 50.42, -29.0), (8.457, 50.42, 1.0), (10.42, 49.49, -29.0), (10.42, 49.49, 1.0), (10.42, 10.51, -29.0), (10.42, 10.51, 1.0), (12.28, 11.62, -29.0), (12.28, 11.62, 1.0), (4.311, 8.325, -29.0), (4.311, 8.325, 1.0), (8.457, 9.582, -29.0), (8.457, 9.582, 1.0), (6.415, 8.852, -29.0), (6.415, 8.852, 1.0), (12.28, 48.38, -29.0), (12.28, 48.38, 1.0), (14.02, 47.08, -29.0), (14.02, 47.08, 1.0), (17.08, 44.02, -29.0), (17.08, 44.02, 1.0), (15.63, 45.63, -29.0), (15.63, 45.63, 1.0), (18.38, 42.28, -29.0), (18.38, 42.28, 1.0), (19.49, 19.58, -29.0), (19.49, 19.58, 1.0), (18.38, 17.72, -29.0), (18.38, 17.72, 1.0), (17.08, 15.98, -29.0), (17.08, 15.98, 1.0), (15.63, 14.37, -29.0), (15.63, 14.37, 1.0), (14.02, 12.92, -29.0), (14.02, 12.92, 1.0), (20.42, 38.46, -29.0), (20.42, 38.46, 1.0), (19.49, 40.42, -29.0), (19.49, 40.42, 1.0), (20.42, 21.54, -29.0), (20.42, 21.54, 1.0), (21.15, 36.42, -29.0), (21.15, 36.42, 1.0), (21.68, 25.69, -29.0), (21.68, 25.69, 1.0), (21.99, 27.83, -29.0), (21.99, 27.83, 1.0), (21.15, 23.58, -29.0), (21.15, 23.58, 1.0), (21.68, 34.31, -29.0), (21.68, 34.31, 1.0), (21.99, 32.17, -29.0), (21.99, 32.17, 1.0), (22.1, 30.0, -29.0), (22.1, 30.0, 1.0)], [], [(10, 139, 131, 129, 133, 125, 111, 113, 115, 117, 119, 93, 91, 97, 99, 95, 79, 73, 77, 75, 71, 55, 57, 59, 61, 43, 37, 41, 17, 25, 31, 21, 35, 29, 6, 4, 8), (3, 11, 9, 2), (0, 5, 7, 1), (1, 3, 138, 136, 134, 126, 120, 122, 108, 104, 106, 102, 100, 88, 86, 84, 82, 80, 64, 62, 66, 68, 48, 50, 46, 52, 18, 38, 14, 12, 26, 32, 44, 22, 28), (1, 7, 11, 3), (4, 6, 7, 5), (6, 10, 11, 7), (10, 8, 9, 11), (8, 4, 5, 9), (2, 9, 5, 0), (40, 41, 37, 36), (60, 61, 59, 58), (102, 103, 101, 100), (74, 75, 77, 76), (94, 95, 99, 98), (138, 139, 137, 136), (104, 105, 107, 106), (98, 99, 97, 96), (28, 29, 35, 34), (116, 117, 115, 114), (88, 89, 87, 86), (68, 69, 49, 48), (78, 79, 95, 94), (122, 123, 109, 108), (64, 65, 63, 62), (132, 133, 129, 128), (128, 129, 131, 130), (130, 131, 139, 138), (54, 55, 71, 70), (44, 45, 23, 22), (14, 15, 13, 12), (34, 35, 21, 20), (112, 113, 111, 110), (50, 51, 47, 46), (80, 81, 65, 64), (16, 17, 41, 40), (32, 33, 45, 44), (110, 111, 125, 124), (52, 53, 19, 18), (30, 31, 25, 24), (134, 135, 127, 126), (28, 34, 20, 30, 24, 16, 40, 36, 42, 60, 58, 56, 54, 70, 74, 76, 72, 78, 94, 98, 96, 90, 92, 118, 116, 114, 112, 110, 124, 132, 128, 130, 138, 3, 2, 0, 1), (18, 19, 39, 38), (58, 59, 57, 56), (90, 91, 93, 92), (84, 85, 83, 82), (20, 21, 31, 30), (48, 49, 51, 50), (114, 115, 113, 112), (106, 107, 103, 102), (120, 121, 123, 122), (100, 101, 89, 88), (126, 127, 121, 120), (6, 29, 23, 45, 33, 27, 13, 15, 39, 19, 53, 47, 51, 49, 69, 67, 63, 65, 81, 83, 85, 87, 89, 101, 103, 107, 105, 109, 123, 121, 127, 135, 137, 139, 10), (66, 67, 69, 68), (56, 57, 55, 54), (38, 39, 15, 14), (92, 93, 119, 118), (136, 137, 135, 134), (62, 63, 67, 66), (108, 109, 105, 104), (96, 97, 91, 90), (26, 27, 33, 32), (76, 77, 73, 72), (70, 71, 75, 74), (86, 87, 85, 84), (124, 125, 133, 132), (42, 43, 61, 60), (82, 83, 81, 80), (36, 37, 43, 42), (118, 119, 117, 116), (72, 73, 79, 78), (24, 25, 17, 16), (22, 23, 29, 28), (12, 13, 27, 26), (46, 47, 53, 52)])
me_cube_003.use_remesh_preserve_volume = False
me_cube_003.use_remesh_preserve_attributes = False
me_cube_003.use_mirror_vertex_groups = False
me_cube_003.update()
me_cube_001 = bpy.data.meshes.new('Cube.001')
me_cube_001.from_pydata([(-1.0, -1.0, -8.407), (-1.0, -1.0, 1.0), (-1.0, 1.0, -8.407), (-1.0, 1.0, 1.0), (1.0, -1.0, -8.407), (1.0, -1.0, 1.0), (1.0, 1.0, -8.407), (1.0, 1.0, 1.0)], [], [(0, 1, 3, 2), (2, 3, 7, 6), (6, 7, 5, 4), (4, 5, 1, 0), (2, 6, 4, 0), (7, 3, 1, 5)])
me_cube_001.use_remesh_preserve_volume = False
me_cube_001.use_remesh_preserve_attributes = False
me_cube_001.use_mirror_vertex_groups = False
me_cube_001.update()
me_cube_002 = bpy.data.meshes.new('Cube.002')
me_cube_002.from_pydata([(-50.0, -60.0, -29.0), (-50.0, 60.0, -29.0), (50.0, -60.0, -29.0), (50.0, 60.0, -29.0), (-46.0, -56.0, 1.0), (-50.0, -60.0, -3.0), (-46.0, 56.0, 1.0), (-50.0, 60.0, -3.0), (46.0, -56.0, 1.0), (50.0, -60.0, -3.0), (46.0, 56.0, 1.0), (50.0, 60.0, -3.0)], [], [(10, 6, 4, 8), (3, 11, 9, 2), (0, 5, 7, 1), (1, 3, 2, 0), (1, 7, 11, 3), (4, 6, 7, 5), (6, 10, 11, 7), (10, 8, 9, 11), (8, 4, 5, 9), (2, 9, 5, 0)])
me_cube_002.use_remesh_preserve_volume = False
me_cube_002.use_remesh_preserve_attributes = False
me_cube_002.use_mirror_vertex_groups = False
me_cube_002.update()
me_cylinder_002 = bpy.data.meshes.new('Cylinder.002')
me_cylinder_002.from_pydata([(0.0, 10.0, -10.0), (0.9802, 9.952, -10.0), (1.951, 9.808, -10.0), (2.903, 9.569, -10.0), (3.827, 9.239, -10.0), (4.714, 8.819, -10.0), (5.556, 8.315, -10.0), (6.344, 7.73, -10.0), (7.071, 7.071, -10.0), (7.73, 6.344, -10.0), (8.315, 5.556, -10.0), (8.819, 4.714, -10.0), (9.239, 3.827, -10.0), (9.569, 2.903, -10.0), (9.808, 1.951, -10.0), (9.952, 0.9802, -10.0), (10.0, -1.629e-06, -10.0), (9.952, -0.9802, -10.0), (9.808, -1.951, -10.0), (9.569, -2.903, -10.0), (9.239, -3.827, -10.0), (8.819, -4.714, -10.0), (8.315, -5.556, -10.0), (7.73, -6.344, -10.0), (7.071, -7.071, -10.0), (6.344, -7.73, -10.0), (5.556, -8.315, -10.0), (4.714, -8.819, -10.0), (3.827, -9.239, -10.0), (2.903, -9.569, -10.0), (1.951, -9.808, -10.0), (0.9802, -9.952, -10.0), (-8.027e-06, -10.0, -10.0), (-0.9802, -9.952, -10.0), (-1.951, -9.808, -10.0), (-2.903, -9.569, -10.0), (-3.827, -9.239, -10.0), (-4.714, -8.819, -10.0), (-5.556, -8.315, -10.0), (-6.344, -7.73, -10.0), (-7.071, -7.071, -10.0), (-7.73, -6.344, -10.0), (-8.315, -5.556, -10.0), (-8.819, -4.714, -10.0), (-9.239, -3.827, -10.0), (-9.569, -2.903, -10.0), (-9.808, -1.951, -10.0), (-9.952, -0.9802, -10.0), (-10.0, -4.649e-06, -10.0), (-9.952, 0.9802, -10.0), (-9.808, 1.951, -10.0), (-9.569, 2.903, -10.0), (-9.239, 3.827, -10.0), (-8.819, 4.714, -10.0), (-8.315, 5.556, -10.0), (-7.73, 6.344, -10.0), (-7.071, 7.071, -10.0), (-6.344, 7.73, -10.0), (-5.556, 8.315, -10.0), (-4.714, 8.819, -10.0), (-3.827, 9.239, -10.0), (-2.903, 9.569, -10.0), (-1.951, 9.808, -10.0), (-0.9802, 9.952, -10.0), (1.669e-06, 6.996, 10.0), (0.0, 10.0, 7.0), (0.6858, 6.963, 10.0), (0.9802, 9.952, 7.0), (1.365, 6.862, 10.0), (1.951, 9.808, 7.0), (2.031, 6.695, 10.0), (2.903, 9.569, 7.0), (2.677, 6.464, 10.0), (3.827, 9.239, 7.0), (3.298, 6.17, 10.0), (4.714, 8.819, 7.0), (3.887, 5.817, 10.0), (5.556, 8.315, 7.0), (4.438, 5.408, 10.0), (6.344, 7.73, 7.0), (4.947, 4.947, 10.0), (7.071, 7.071, 7.0), (5.408, 4.438, 10.0), (7.73, 6.344, 7.0), (5.817, 3.887, 10.0), (8.315, 5.556, 7.0), (6.17, 3.298, 10.0), (8.819, 4.714, 7.0), (6.464, 2.677, 10.0), (9.239, 3.827, 7.0), (6.695, 2.031, 10.0), (9.569, 2.903, 7.0), (6.862, 1.365, 10.0), (9.808, 1.951, 7.0), (6.963, 0.6858, 10.0), (9.952, 0.9802, 7.0), (6.996, 3.219e-06, 10.0), (10.0, -1.629e-06, 7.0), (6.963, -0.6858, 10.0), (9.952, -0.9802, 7.0), (6.862, -1.365, 10.0), (9.808, -1.951, 7.0), (6.695, -2.031, 10.0), (9.569, -2.903, 7.0), (6.464, -2.677, 10.0), (9.239, -3.827, 7.0), (6.17, -3.298, 10.0), (8.819, -4.714, 7.0), (5.817, -3.887, 10.0), (8.315, -5.556, 7.0), (5.408, -4.438, 10.0), (7.73, -6.344, 7.0), (4.947, -4.947, 10.0), (7.071, -7.071, 7.0), (4.438, -5.408, 10.0), (6.344, -7.73, 7.0), (3.887, -5.817, 10.0), (5.556, -8.315, 7.0), (3.298, -6.17, 10.0), (4.714, -8.819, 7.0), (2.677, -6.464, 10.0), (3.827, -9.239, 7.0), (2.031, -6.695, 10.0), (2.903, -9.569, 7.0), (1.365, -6.862, 10.0), (1.951, -9.808, 7.0), (0.6858, -6.963, 10.0), (0.9802, -9.952, 7.0), (-9.969e-06, -6.996, 10.0), (-8.027e-06, -10.0, 7.0), (-0.6858, -6.963, 10.0), (-0.9802, -9.952, 7.0), (-1.365, -6.862, 10.0), (-1.951, -9.808, 7.0), (-2.031, -6.695, 10.0), (-2.903, -9.569, 7.0), (-2.677, -6.464, 10.0), (-3.827, -9.239, 7.0), (-3.298, -6.17, 10.0), (-4.714, -8.819, 7.0), (-3.887, -5.817, 10.0), (-5.556, -8.315, 7.0), (-4.438, -5.408, 10.0), (-6.344, -7.73, 7.0), (-4.947, -4.947, 10.0), (-7.071, -7.071, 7.0), (-5.408, -4.438, 10.0), (-7.73, -6.344, 7.0), (-5.817, -3.887, 10.0), (-8.315, -5.556, 7.0), (-6.17, -3.298, 10.0), (-8.819, -4.714, 7.0), (-6.464, -2.677, 10.0), (-9.239, -3.827, 7.0), (-6.695, -2.031, 10.0), (-9.569, -2.903, 7.0), (-6.862, -1.365, 10.0), (-9.808, -1.951, 7.0), (-6.963, -0.6858, 10.0), (-9.952, -0.9802, 7.0), (-6.996, -1.743e-06, 10.0), (-10.0, -4.649e-06, 7.0), (-6.963, 0.6858, 10.0), (-9.952, 0.9802, 7.0), (-6.862, 1.365, 10.0), (-9.808, 1.951, 7.0), (-6.695, 2.031, 10.0), (-9.569, 2.903, 7.0), (-6.464, 2.677, 10.0), (-9.239, 3.827, 7.0), (-6.17, 3.298, 10.0), (-8.819, 4.714, 7.0), (-5.817, 3.887, 10.0), (-8.315, 5.556, 7.0), (-5.408, 4.438, 10.0), (-7.73, 6.344, 7.0), (-4.947, 4.947, 10.0), (-7.071, 7.071, 7.0), (-4.438, 5.408, 10.0), (-6.344, 7.73, 7.0), (-3.887, 5.817, 10.0), (-5.556, 8.315, 7.0), (-3.298, 6.17, 10.0), (-4.714, 8.819, 7.0), (-2.677, 6.464, 10.0), (-3.827, 9.239, 7.0), (-2.031, 6.695, 10.0), (-2.903, 9.569, 7.0), (-1.365, 6.862, 10.0), (-1.951, 9.808, 7.0), (-0.6858, 6.963, 10.0), (-0.9802, 9.952, 7.0)], [], [(63, 191, 65, 0), (2, 69, 71, 3), (3, 71, 73, 4), (4, 73, 75, 5), (5, 75, 77, 6), (6, 77, 79, 7), (7, 79, 81, 8), (8, 81, 83, 9), (9, 83, 85, 10), (10, 85, 87, 11), (11, 87, 89, 12), (12, 89, 91, 13), (13, 91, 93, 14), (14, 93, 95, 15), (15, 95, 97, 16), (16, 97, 99, 17), (17, 99, 101, 18), (18, 101, 103, 19), (19, 103, 105, 20), (20, 105, 107, 21), (21, 107, 109, 22), (22, 109, 111, 23), (23, 111, 113, 24), (24, 113, 115, 25), (25, 115, 117, 26), (26, 117, 119, 27), (27, 119, 121, 28), (28, 121, 123, 29), (29, 123, 125, 30), (30, 125, 127, 31), (31, 127, 129, 32), (32, 129, 131, 33), (33, 131, 133, 34), (34, 133, 135, 35), (35, 135, 137, 36), (36, 137, 139, 37), (37, 139, 141, 38), (38, 141, 143, 39), (39, 143, 145, 40), (40, 145, 147, 41), (41, 147, 149, 42), (42, 149, 151, 43), (43, 151, 153, 44), (44, 153, 155, 45), (45, 155, 157, 46), (46, 157, 159, 47), (47, 159, 161, 48), (48, 161, 163, 49), (49, 163, 165, 50), (50, 165, 167, 51), (51, 167, 169, 52), (52, 169, 171, 53), (53, 171, 173, 54), (54, 173, 175, 55), (55, 175, 177, 56), (56, 177, 179, 57), (57, 179, 181, 58), (58, 181, 183, 59), (59, 183, 185, 60), (60, 185, 187, 61), (61, 187, 189, 62), (62, 189, 191, 63), (1, 67, 69, 2), (66, 64, 190, 188, 186, 184, 182, 180, 178, 176, 174, 172, 170, 168, 166, 164, 162, 160, 158, 156, 154, 152, 150, 148, 146, 144, 142, 140, 138, 136, 134, 132, 130, 128, 126, 124, 122, 120, 118, 116, 114, 112, 110, 108, 106, 104, 102, 100, 98, 96, 94, 92, 90, 88, 86, 84, 82, 80, 78, 76, 74, 72, 70, 68), (0, 1, 2, 3, 4, 5, 6, 7, 8, 9, 10, 11, 12, 13, 14, 15, 16, 17, 18, 19, 20, 21, 22, 23, 24, 25, 26, 27, 28, 29, 30, 31, 32, 33, 34, 35, 36, 37, 38, 39, 40, 41, 42, 43, 44, 45, 46, 47, 48, 49, 50, 51, 52, 53, 54, 55, 56, 57, 58, 59, 60, 61, 62, 63), (67, 65, 64, 66), (69, 67, 66, 68), (71, 69, 68, 70), (73, 71, 70, 72), (75, 73, 72, 74), (77, 75, 74, 76), (79, 77, 76, 78), (81, 79, 78, 80), (83, 81, 80, 82), (85, 83, 82, 84), (87, 85, 84, 86), (89, 87, 86, 88), (91, 89, 88, 90), (93, 91, 90, 92), (95, 93, 92, 94), (97, 95, 94, 96), (99, 97, 96, 98), (101, 99, 98, 100), (103, 101, 100, 102), (105, 103, 102, 104), (107, 105, 104, 106), (109, 107, 106, 108), (111, 109, 108, 110), (113, 111, 110, 112), (115, 113, 112, 114), (117, 115, 114, 116), (119, 117, 116, 118), (121, 119, 118, 120), (123, 121, 120, 122), (125, 123, 122, 124), (127, 125, 124, 126), (129, 127, 126, 128), (131, 129, 128, 130), (133, 131, 130, 132), (135, 133, 132, 134), (137, 135, 134, 136), (139, 137, 136, 138), (141, 139, 138, 140), (143, 141, 140, 142), (145, 143, 142, 144), (147, 145, 144, 146), (149, 147, 146, 148), (151, 149, 148, 150), (153, 151, 150, 152), (155, 153, 152, 154), (157, 155, 154, 156), (159, 157, 156, 158), (161, 159, 158, 160), (163, 161, 160, 162), (165, 163, 162, 164), (167, 165, 164, 166), (169, 167, 166, 168), (171, 169, 168, 170), (173, 171, 170, 172), (175, 173, 172, 174), (177, 175, 174, 176), (179, 177, 176, 178), (181, 179, 178, 180), (183, 181, 180, 182), (185, 183, 182, 184), (187, 185, 184, 186), (189, 187, 186, 188), (191, 189, 188, 190), (65, 191, 190, 64), (0, 65, 67, 1)])
me_cylinder_002.use_remesh_preserve_volume = False
me_cylinder_002.use_remesh_preserve_attributes = False
me_cylinder_002.use_mirror_vertex_groups = False
me_cylinder_002.update()
me_cylinder = bpy.data.meshes.new('Cylinder')
me_cylinder.from_pydata([(0.0, 10.0, -5.0), (0.9802, 9.952, -5.0), (1.951, 9.808, -5.0), (2.903, 9.569, -5.0), (3.827, 9.239, -5.0), (4.714, 8.819, -5.0), (5.556, 8.315, -5.0), (6.344, 7.73, -5.0), (7.071, 7.071, -5.0), (7.73, 6.344, -5.0), (8.315, 5.556, -5.0), (8.819, 4.714, -5.0), (9.239, 3.827, -5.0), (9.569, 2.903, -5.0), (9.808, 1.951, -5.0), (9.952, 0.9802, -5.0), (10.0, -1.629e-06, -5.0), (9.952, -0.9802, -5.0), (9.808, -1.951, -5.0), (9.569, -2.903, -5.0), (9.239, -3.827, -5.0), (8.819, -4.714, -5.0), (8.315, -5.556, -5.0), (7.73, -6.344, -5.0), (7.071, -7.071, -5.0), (6.344, -7.73, -5.0), (5.556, -8.315, -5.0), (4.714, -8.819, -5.0), (3.827, -9.239, -5.0), (2.903, -9.569, -5.0), (1.951, -9.808, -5.0), (0.9802, -9.952, -5.0), (-8.027e-06, -10.0, -5.0), (-0.9802, -9.952, -5.0), (-1.951, -9.808, -5.0), (-2.903, -9.569, -5.0), (-3.827, -9.239, -5.0), (-4.714, -8.819, -5.0), (-5.556, -8.315, -5.0), (-6.344, -7.73, -5.0), (-7.071, -7.071, -5.0), (-7.73, -6.344, -5.0), (-8.315, -5.556, -5.0), (-8.819, -4.714, -5.0), (-9.239, -3.827, -5.0), (-9.569, -2.903, -5.0), (-9.808, -1.951, -5.0), (-9.952, -0.9802, -5.0), (-10.0, -4.649e-06, -5.0), (-9.952, 0.9802, -5.0), (-9.808, 1.951, -5.0), (-9.569, 2.903, -5.0), (-9.239, 3.827, -5.0), (-8.819, 4.714, -5.0), (-8.315, 5.556, -5.0), (-7.73, 6.344, -5.0), (-7.071, 7.071, -5.0), (-6.344, 7.73, -5.0), (-5.556, 8.315, -5.0), (-4.714, 8.819, -5.0), (-3.827, 9.239, -5.0), (-2.903, 9.569, -5.0), (-1.951, 9.808, -5.0), (-0.9802, 9.952, -5.0), (1.669e-06, 6.996, 10.0), (0.0, 10.0, 7.0), (0.6858, 6.963, 10.0), (0.9802, 9.952, 7.0), (1.365, 6.862, 10.0), (1.951, 9.808, 7.0), (2.031, 6.695, 10.0), (2.903, 9.569, 7.0), (2.677, 6.464, 10.0), (3.827, 9.239, 7.0), (3.298, 6.17, 10.0), (4.714, 8.819, 7.0), (3.887, 5.817, 10.0), (5.556, 8.315, 7.0), (4.438, 5.408, 10.0), (6.344, 7.73, 7.0), (4.947, 4.947, 10.0), (7.071, 7.071, 7.0), (5.408, 4.438, 10.0), (7.73, 6.344, 7.0), (5.817, 3.887, 10.0), (8.315, 5.556, 7.0), (6.17, 3.298, 10.0), (8.819, 4.714, 7.0), (6.464, 2.677, 10.0), (9.239, 3.827, 7.0), (6.695, 2.031, 10.0), (9.569, 2.903, 7.0), (6.862, 1.365, 10.0), (9.808, 1.951, 7.0), (6.963, 0.6858, 10.0), (9.952, 0.9802, 7.0), (6.996, 3.219e-06, 10.0), (10.0, -1.629e-06, 7.0), (6.963, -0.6858, 10.0), (9.952, -0.9802, 7.0), (6.862, -1.365, 10.0), (9.808, -1.951, 7.0), (6.695, -2.031, 10.0), (9.569, -2.903, 7.0), (6.464, -2.677, 10.0), (9.239, -3.827, 7.0), (6.17, -3.298, 10.0), (8.819, -4.714, 7.0), (5.817, -3.887, 10.0), (8.315, -5.556, 7.0), (5.408, -4.438, 10.0), (7.73, -6.344, 7.0), (4.947, -4.947, 10.0), (7.071, -7.071, 7.0), (4.438, -5.408, 10.0), (6.344, -7.73, 7.0), (3.887, -5.817, 10.0), (5.556, -8.315, 7.0), (3.298, -6.17, 10.0), (4.714, -8.819, 7.0), (2.677, -6.464, 10.0), (3.827, -9.239, 7.0), (2.031, -6.695, 10.0), (2.903, -9.569, 7.0), (1.365, -6.862, 10.0), (1.951, -9.808, 7.0), (0.6858, -6.963, 10.0), (0.9802, -9.952, 7.0), (-9.969e-06, -6.996, 10.0), (-8.027e-06, -10.0, 7.0), (-0.6858, -6.963, 10.0), (-0.9802, -9.952, 7.0), (-1.365, -6.862, 10.0), (-1.951, -9.808, 7.0), (-2.031, -6.695, 10.0), (-2.903, -9.569, 7.0), (-2.677, -6.464, 10.0), (-3.827, -9.239, 7.0), (-3.298, -6.17, 10.0), (-4.714, -8.819, 7.0), (-3.887, -5.817, 10.0), (-5.556, -8.315, 7.0), (-4.438, -5.408, 10.0), (-6.344, -7.73, 7.0), (-4.947, -4.947, 10.0), (-7.071, -7.071, 7.0), (-5.408, -4.438, 10.0), (-7.73, -6.344, 7.0), (-5.817, -3.887, 10.0), (-8.315, -5.556, 7.0), (-6.17, -3.298, 10.0), (-8.819, -4.714, 7.0), (-6.464, -2.677, 10.0), (-9.239, -3.827, 7.0), (-6.695, -2.031, 10.0), (-9.569, -2.903, 7.0), (-6.862, -1.365, 10.0), (-9.808, -1.951, 7.0), (-6.963, -0.6858, 10.0), (-9.952, -0.9802, 7.0), (-6.996, -1.743e-06, 10.0), (-10.0, -4.649e-06, 7.0), (-6.963, 0.6858, 10.0), (-9.952, 0.9802, 7.0), (-6.862, 1.365, 10.0), (-9.808, 1.951, 7.0), (-6.695, 2.031, 10.0), (-9.569, 2.903, 7.0), (-6.464, 2.677, 10.0), (-9.239, 3.827, 7.0), (-6.17, 3.298, 10.0), (-8.819, 4.714, 7.0), (-5.817, 3.887, 10.0), (-8.315, 5.556, 7.0), (-5.408, 4.438, 10.0), (-7.73, 6.344, 7.0), (-4.947, 4.947, 10.0), (-7.071, 7.071, 7.0), (-4.438, 5.408, 10.0), (-6.344, 7.73, 7.0), (-3.887, 5.817, 10.0), (-5.556, 8.315, 7.0), (-3.298, 6.17, 10.0), (-4.714, 8.819, 7.0), (-2.677, 6.464, 10.0), (-3.827, 9.239, 7.0), (-2.031, 6.695, 10.0), (-2.903, 9.569, 7.0), (-1.365, 6.862, 10.0), (-1.951, 9.808, 7.0), (-0.6858, 6.963, 10.0), (-0.9802, 9.952, 7.0)], [], [(63, 191, 65, 0), (2, 69, 71, 3), (3, 71, 73, 4), (4, 73, 75, 5), (5, 75, 77, 6), (6, 77, 79, 7), (7, 79, 81, 8), (8, 81, 83, 9), (9, 83, 85, 10), (10, 85, 87, 11), (11, 87, 89, 12), (12, 89, 91, 13), (13, 91, 93, 14), (14, 93, 95, 15), (15, 95, 97, 16), (16, 97, 99, 17), (17, 99, 101, 18), (18, 101, 103, 19), (19, 103, 105, 20), (20, 105, 107, 21), (21, 107, 109, 22), (22, 109, 111, 23), (23, 111, 113, 24), (24, 113, 115, 25), (25, 115, 117, 26), (26, 117, 119, 27), (27, 119, 121, 28), (28, 121, 123, 29), (29, 123, 125, 30), (30, 125, 127, 31), (31, 127, 129, 32), (32, 129, 131, 33), (33, 131, 133, 34), (34, 133, 135, 35), (35, 135, 137, 36), (36, 137, 139, 37), (37, 139, 141, 38), (38, 141, 143, 39), (39, 143, 145, 40), (40, 145, 147, 41), (41, 147, 149, 42), (42, 149, 151, 43), (43, 151, 153, 44), (44, 153, 155, 45), (45, 155, 157, 46), (46, 157, 159, 47), (47, 159, 161, 48), (48, 161, 163, 49), (49, 163, 165, 50), (50, 165, 167, 51), (51, 167, 169, 52), (52, 169, 171, 53), (53, 171, 173, 54), (54, 173, 175, 55), (55, 175, 177, 56), (56, 177, 179, 57), (57, 179, 181, 58), (58, 181, 183, 59), (59, 183, 185, 60), (60, 185, 187, 61), (61, 187, 189, 62), (62, 189, 191, 63), (1, 67, 69, 2), (66, 64, 190, 188, 186, 184, 182, 180, 178, 176, 174, 172, 170, 168, 166, 164, 162, 160, 158, 156, 154, 152, 150, 148, 146, 144, 142, 140, 138, 136, 134, 132, 130, 128, 126, 124, 122, 120, 118, 116, 114, 112, 110, 108, 106, 104, 102, 100, 98, 96, 94, 92, 90, 88, 86, 84, 82, 80, 78, 76, 74, 72, 70, 68), (0, 1, 2, 3, 4, 5, 6, 7, 8, 9, 10, 11, 12, 13, 14, 15, 16, 17, 18, 19, 20, 21, 22, 23, 24, 25, 26, 27, 28, 29, 30, 31, 32, 33, 34, 35, 36, 37, 38, 39, 40, 41, 42, 43, 44, 45, 46, 47, 48, 49, 50, 51, 52, 53, 54, 55, 56, 57, 58, 59, 60, 61, 62, 63), (67, 65, 64, 66), (69, 67, 66, 68), (71, 69, 68, 70), (73, 71, 70, 72), (75, 73, 72, 74), (77, 75, 74, 76), (79, 77, 76, 78), (81, 79, 78, 80), (83, 81, 80, 82), (85, 83, 82, 84), (87, 85, 84, 86), (89, 87, 86, 88), (91, 89, 88, 90), (93, 91, 90, 92), (95, 93, 92, 94), (97, 95, 94, 96), (99, 97, 96, 98), (101, 99, 98, 100), (103, 101, 100, 102), (105, 103, 102, 104), (107, 105, 104, 106), (109, 107, 106, 108), (111, 109, 108, 110), (113, 111, 110, 112), (115, 113, 112, 114), (117, 115, 114, 116), (119, 117, 116, 118), (121, 119, 118, 120), (123, 121, 120, 122), (125, 123, 122, 124), (127, 125, 124, 126), (129, 127, 126, 128), (131, 129, 128, 130), (133, 131, 130, 132), (135, 133, 132, 134), (137, 135, 134, 136), (139, 137, 136, 138), (141, 139, 138, 140), (143, 141, 140, 142), (145, 143, 142, 144), (147, 145, 144, 146), (149, 147, 146, 148), (151, 149, 148, 150), (153, 151, 150, 152), (155, 153, 152, 154), (157, 155, 154, 156), (159, 157, 156, 158), (161, 159, 158, 160), (163, 161, 160, 162), (165, 163, 162, 164), (167, 165, 164, 166), (169, 167, 166, 168), (171, 169, 168, 170), (173, 171, 170, 172), (175, 173, 172, 174), (177, 175, 174, 176), (179, 177, 176, 178), (181, 179, 178, 180), (183, 181, 180, 182), (185, 183, 182, 184), (187, 185, 184, 186), (189, 187, 186, 188), (191, 189, 188, 190), (65, 191, 190, 64), (0, 65, 67, 1)])
me_cylinder.use_remesh_preserve_volume = False
me_cylinder.use_remesh_preserve_attributes = False
me_cylinder.use_mirror_vertex_groups = False
me_cylinder.update()

# ---- objects
ob_cylinder_011 = bpy.data.objects.new('Cylinder.011', me_cylinder_013)
ob_cylinder_008 = bpy.data.objects.new('Cylinder.008', me_cylinder_010)
ob_cylinder_007 = bpy.data.objects.new('Cylinder.007', me_cylinder_009)
ob_cylinder_006 = bpy.data.objects.new('Cylinder.006', me_cylinder_008)
ob_cylinder_005 = bpy.data.objects.new('Cylinder.005', me_cylinder_007)
ob_atomic = bpy.data.objects.new('atomic', me_cylinder_014)
ob_cylinder_004 = bpy.data.objects.new('Cylinder.004', me_cylinder_006)
ob_cube_004 = bpy.data.objects.new('Cube.004', me_cube_005)
ob_cube_003 = bpy.data.objects.new('Cube.003', me_cube_004)
ob_cylinder_003 = bpy.data.objects.new('Cylinder.003', me_cylinder_005)
ob_cylinder_002 = bpy.data.objects.new('Cylinder.002', me_cylinder_003)
ob_cube_002 = bpy.data.objects.new('Cube.002', me_cube_003)
ob_cube = bpy.data.objects.new('Cube', me_cube_001)
ob_button_base = bpy.data.objects.new('button base', me_cube_002)
ob_cylinder_001 = bpy.data.objects.new('Cylinder.001', me_cylinder_002)
ob_cylinder = bpy.data.objects.new('Cylinder', me_cylinder)
ob_lamp = bpy.data.objects.new('Lamp', light_lamp)
ob_camera = bpy.data.objects.new('Camera', cam_camera)

# ---- transforms, parenting, visibility, modifiers, constraints
ob_cylinder_011.location = (0.0, -55.0, 0.0)
ob_cylinder_011.rotation_euler = (0.0, 0.0, 4.189)
ob_cylinder_011.scale = (1.0, 1.0, 2.0)
ob_cylinder_011.lineart.crease_threshold = 0.0
ob_cylinder_008.location = (0.0, -55.0, 0.0)
ob_cylinder_008.scale = (6.0, 6.0, 2.0)
ob_cylinder_008.lineart.crease_threshold = 0.0
ob_cylinder_007.location = (0.0, -55.0, 0.0)
ob_cylinder_007.scale = (20.0, 20.0, 0.5)
ob_cylinder_007.lineart.crease_threshold = 0.0
_m = ob_cylinder_007.modifiers.new('Boolean', 'BOOLEAN')
_m.object = ob_cylinder_008
_m.solver = 'FAST'
_m = ob_cylinder_007.modifiers.new('Boolean.001', 'BOOLEAN')
_m.object = ob_cylinder_011
_m.operation = 'INTERSECT'
_m.solver = 'FAST'
ob_cylinder_006.location = (0.0, -55.0, 0.0)
ob_cylinder_006.scale = (4.0, 4.0, 0.5)
ob_cylinder_006.lineart.crease_threshold = 0.0
ob_cylinder_005.location = (0.0, -55.0, 0.0)
ob_cylinder_005.scale = (22.0, 22.0, 2.0)
ob_cylinder_005.lineart.crease_threshold = 0.0
ob_atomic.location = (0.0, -55.0, 0.0)
ob_atomic.scale = (25.0, 25.0, 0.5)
ob_atomic.lineart.crease_threshold = 0.0
ob_cylinder_004.location = (0.0, -55.0, 0.0)
ob_cylinder_004.scale = (25.0, 25.0, 0.5)
ob_cylinder_004.lineart.crease_threshold = 0.0
_m = ob_cylinder_004.modifiers.new('Boolean', 'BOOLEAN')
_m.object = ob_cylinder_005
_m.solver = 'FAST'
ob_cube_004.location = (0.0, 0.0, 0.0)
ob_cube_004.hide_viewport = True
ob_cube_004.lineart.crease_threshold = 0.0
_m = ob_cube_004.modifiers.new('Mirror', 'MIRROR')
ob_cube_003.location = (0.0, 0.0, -20.05)
ob_cube_003.scale = (25.0, 2.0, 2.0)
ob_cube_003.hide_viewport = True
ob_cube_003.lineart.crease_threshold = 0.0
ob_cylinder_003.location = (0.0, 0.0, -17.38)
ob_cylinder_003.hide_viewport = True
ob_cylinder_003.lineart.crease_threshold = 0.0
ob_cylinder_002.location = (0.0, 0.0, -16.0)
ob_cylinder_002.hide_viewport = True
ob_cylinder_002.lineart.crease_threshold = 0.0
ob_cube_002.location = (0.0, -30.0, -1.5)
ob_cube_002.hide_viewport = True
ob_cube_002.lineart.crease_threshold = 0.0
_m = ob_cube_002.modifiers.new('Boolean', 'BOOLEAN')
_m.object = ob_cylinder_003
_m.solver = 'FAST'
ob_cube.location = (0.0, 0.0, -10.0)
ob_cube.scale = (25.0, 2.0, 2.0)
ob_cube.hide_viewport = True
ob_cube.lineart.crease_threshold = 0.0
ob_button_base.location = (0.0, -30.0, 0.0)
ob_button_base.lineart.crease_threshold = 0.0
_m = ob_button_base.modifiers.new('Boolean', 'BOOLEAN')
_m.object = ob_cylinder_002
_m.solver = 'FAST'
_m = ob_button_base.modifiers.new('Boolean.001', 'BOOLEAN')
_m.object = ob_cube_002
_m.solver = 'FAST'
_m = ob_button_base.modifiers.new('Boolean.002', 'BOOLEAN')
_m.object = ob_cube_003
_m.solver = 'FAST'
_m = ob_button_base.modifiers.new('Boolean.003', 'BOOLEAN')
_m.object = ob_cube
_m.solver = 'FAST'
_m = ob_button_base.modifiers.new('Boolean.004', 'BOOLEAN')
_m.object = ob_cube_004
_m.operation = 'UNION'
_m.solver = 'FAST'
ob_cylinder_001.location = (0.0, 0.0, -1.0)
ob_cylinder_001.scale = (1.8, 1.8, 2.0)
ob_cylinder_001.hide_viewport = True
ob_cylinder_001.lineart.crease_threshold = 0.0
ob_cylinder.location = (0.0, 0.0, 0.0)
ob_cylinder.scale = (2.0, 2.0, 2.0)
ob_cylinder.lineart.crease_threshold = 0.0
_m = ob_cylinder.modifiers.new('Boolean', 'BOOLEAN')
_m.object = ob_cylinder_001
_m.solver = 'FAST'
_m = ob_cylinder.modifiers.new('Boolean.001', 'BOOLEAN')
_m.object = ob_cube
_m.solver = 'FAST'
ob_lamp.location = (4.076, 1.005, 5.904)
ob_lamp.rotation_euler = (0.6503, 0.05522, 1.866)
ob_lamp.lock_rotations_4d = False
ob_lamp.empty_display_type = 'ARROWS'
ob_lamp.color = (0.0, 0.0, 0.0, 0.0)
ob_lamp.lineart.crease_threshold = 0.0
ob_camera.location = (7.481, -6.508, 5.344)
ob_camera.rotation_euler = (1.109, 0.0, 0.8149)
ob_camera.lock_rotations_4d = False
ob_camera.empty_display_type = 'ARROWS'
ob_camera.color = (0.0, 0.0, 0.0, 0.0)
ob_camera.display_type = 'WIRE'
ob_camera.lineart.crease_threshold = 0.0

# ---- collection membership
col_collection_1.objects.link(ob_cylinder_011)
col_collection_1.objects.link(ob_cylinder_008)
col_collection_1.objects.link(ob_cylinder_007)
col_collection_1.objects.link(ob_cylinder_006)
col_collection_1.objects.link(ob_cylinder_005)
col_collection_1.objects.link(ob_atomic)
col_collection_1.objects.link(ob_cylinder_004)
col_collection_1.objects.link(ob_cube_004)
col_collection_1.objects.link(ob_cube_003)
col_collection_1.objects.link(ob_cylinder_003)
col_collection_1.objects.link(ob_cylinder_002)
col_collection_1.objects.link(ob_cube_002)
col_collection_1.objects.link(ob_cube)
col_collection_1.objects.link(ob_button_base)
col_collection_1.objects.link(ob_cylinder_001)
col_collection_1.objects.link(ob_cylinder)
col_collection_1.objects.link(ob_lamp)
col_collection_1.objects.link(ob_camera)

# ---- scene / render settings (as saved in the file)
scene.camera = ob_camera
scene.frame_start = 1; scene.frame_end = 250; scene.frame_set(1)
scene.render.engine = 'BLENDER_EEVEE_NEXT'
scene.render.resolution_percentage = 50
scene.render.dither_intensity = 0.0
scene.cycles.use_denoising = False
scene.cycles.samples = 128
scene.cycles.sampling_pattern = 'TABULATED_SOBOL'
scene.cycles.light_sampling_threshold = 0.0
scene.cycles.use_adaptive_sampling = False
scene.cycles.use_light_tree = False
scene.cycles.blur_glossy = 0.0
scene.cycles.sample_clamp_indirect = 0.0
scene.view_settings.view_transform = 'Standard'
bpy.context.view_layer.update()
